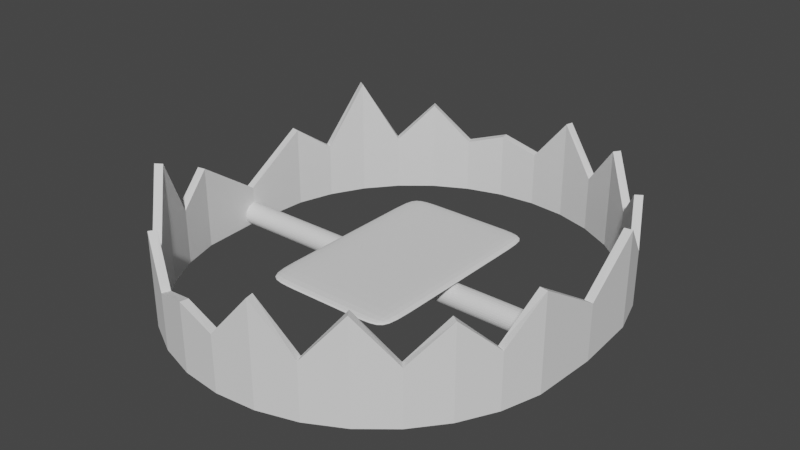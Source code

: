 # Source: trap.blend  (saved by Blender 3.5.10; exported with 4.5.12 LTS)
import bpy
from mathutils import Matrix  # noqa: F401  (used for matrix-valued properties, if any)

bpy.ops.wm.read_factory_settings(use_empty=True)
scene = bpy.context.scene
scene.name = 'Scene'

# ---- world
world_world = bpy.data.worlds.new('World'); scene.world = world_world
world_world.use_nodes = True; world_world.node_tree.nodes.clear()
_N = world_world.node_tree.nodes; _L = world_world.node_tree.links
n0 = _N.new('ShaderNodeOutputWorld'); n0.name = 'World Output'; n0.location = (300, 300)
n1 = _N.new('ShaderNodeBackground'); n1.name = 'Background'; n1.location = (10, 300)
n1.inputs[0].default_value = (0.05088, 0.05088, 0.05088, 1.0)
_L.new(n1.outputs[0], n0.inputs[0])
n0.is_active_output = True
world_world.color = (0.05088, 0.05088, 0.05088)
world_world.use_sun_shadow = False
world_world.sun_shadow_jitter_overblur = 0.0

# ---- meshes
me_cylinder = bpy.data.meshes.new('Cylinder')
me_cylinder.from_pydata([(0.0, 1.124, -0.03503), (0.0, 1.124, 0.2392), (0.1951, 1.105, -0.03503), (0.1951, 1.105, 0.4642), (0.3827, 1.048, -0.03503), (0.3827, 1.048, 0.2392), (0.5556, 0.9556, -0.03503), (0.5556, 0.9556, 0.4609), (0.7071, 0.8313, -0.03503), (0.7071, 0.8313, 0.2392), (0.8315, 0.6797, -0.03503), (0.8315, 0.6797, 0.4154), (0.9239, 0.5068, -0.03503), (0.9239, 0.5068, 0.2392), (0.9808, 0.3193, -0.03503), (0.9808, 0.3193, 0.4352), (1.0, 0.0, -0.03503), (1.0, 0.0, 0.2392), (-1.0, 0.0, -0.03503), (-1.0, 0.0, 0.1553), (-0.9808, 0.3193, -0.03503), (-0.9808, 0.3193, 0.3744), (-0.9239, 0.5068, -0.03503), (-0.9239, 0.5068, 0.2392), (-0.8315, 0.6797, -0.03503), (-0.8315, 0.6797, 0.559), (-0.7071, 0.8313, -0.03503), (-0.7071, 0.8313, 0.2392), (-0.5556, 0.9556, -0.03503), (-0.5556, 0.9556, 0.4277), (-0.3827, 1.048, -0.03503), (-0.3827, 1.048, 0.2392), (-0.1951, 1.105, -0.03503), (-0.1951, 1.105, 0.2975), (0.0, 1.124, 0.1021), (0.1951, 1.105, 0.1021), (0.3827, 1.048, 0.1021), (0.5556, 0.9556, 0.1021), (0.7071, 0.8313, 0.1021), (0.8315, 0.6797, 0.1021), (0.9239, 0.5068, 0.1021), (0.9808, 0.3193, 0.1021), (1.0, 0.0, 0.1021), (-1.0, 0.0, 0.1021), (-0.9808, 0.3193, 0.1021), (-0.9239, 0.5068, 0.1021), (-0.8315, 0.6797, 0.1021), (-0.7071, 0.8313, 0.1021), (-0.5556, 0.9556, 0.1021), (-0.3827, 1.048, 0.1021), (-0.1951, 1.105, 0.1021), (0.0, 1.084, -0.03503), (-0.0005195, 1.084, 0.2392), (0.1873, 1.066, -0.03503), (0.1873, 1.066, 0.4642), (0.3674, 1.011, -0.03503), (0.3674, 1.011, 0.2392), (0.5333, 0.9224, -0.03503), (0.5333, 0.9224, 0.4609), (0.6788, 0.803, -0.03503), (0.6789, 0.8029, 0.2392), (0.7982, 0.6575, -0.03503), (0.7982, 0.6575, 0.4154), (0.8869, 0.4915, -0.03503), (0.8869, 0.4916, 0.2392), (0.9414, 0.3122, -0.03503), (0.9413, 0.3128, 0.4352), (0.9601, -0.002403, -0.03503), (0.9601, -0.002403, 0.2392), (-0.9601, -0.002403, -0.03503), (-0.9601, -0.002403, 0.1553), (-0.9414, 0.3122, -0.03503), (-0.9414, 0.3122, 0.3744), (-0.8869, 0.4915, -0.03503), (-0.8871, 0.4912, 0.2392), (-0.7982, 0.6575, -0.03503), (-0.7982, 0.6575, 0.559), (-0.6788, 0.803, -0.03503), (-0.6787, 0.8031, 0.2392), (-0.5333, 0.9224, -0.03503), (-0.5333, 0.9224, 0.4277), (-0.3674, 1.011, -0.03503), (-0.367, 1.011, 0.2392), (-0.1873, 1.066, -0.03503), (-0.1873, 1.066, 0.2975), (-1.906e-10, 1.084, 0.1021), (0.1873, 1.066, 0.1021), (0.3674, 1.011, 0.1021), (0.5333, 0.9224, 0.1021), (0.6788, 0.803, 0.1021), (0.7982, 0.6575, 0.1021), (0.8869, 0.4915, 0.1021), (0.9414, 0.3122, 0.1021), (0.9601, -0.002403, 0.1021), (-0.9601, -0.002403, 0.1021), (-0.9414, 0.3122, 0.1021), (-0.8869, 0.4915, 0.1021), (-0.7982, 0.6575, 0.1021), (-0.6788, 0.803, 0.1021), (-0.5333, 0.9224, 0.1021), (-0.3674, 1.011, 0.1021), (-0.1873, 1.066, 0.1021), (0.0, -1.124, -0.03503), (0.0, -1.124, 0.2392), (0.1951, -1.105, -0.03503), (0.1951, -1.105, 0.4642), (0.3827, -1.048, -0.03503), (0.3827, -1.048, 0.2392), (0.5556, -0.9556, -0.03503), (0.5556, -0.9556, 0.4609), (0.7071, -0.8313, -0.03503), (0.7071, -0.8313, 0.2392), (0.8315, -0.6797, -0.03503), (0.8315, -0.6797, 0.4154), (0.9239, -0.5068, -0.03503), (0.9239, -0.5068, 0.2392), (0.9808, -0.3193, -0.03503), (0.9808, -0.3193, 0.4352), (-0.9808, -0.3193, -0.03503), (-0.9808, -0.3193, 0.3744), (-0.9239, -0.5068, -0.03503), (-0.9239, -0.5068, 0.2392), (-0.8315, -0.6797, -0.03503), (-0.8315, -0.6797, 0.559), (-0.7071, -0.8313, -0.03503), (-0.7071, -0.8313, 0.2392), (-0.5556, -0.9556, -0.03503), (-0.5556, -0.9556, 0.4277), (-0.3827, -1.048, -0.03503), (-0.3827, -1.048, 0.2392), (-0.1951, -1.105, -0.03503), (-0.1951, -1.105, 0.2975), (0.0, -1.124, 0.1021), (0.1951, -1.105, 0.1021), (0.3827, -1.048, 0.1021), (0.5556, -0.9556, 0.1021), (0.7071, -0.8313, 0.1021), (0.8315, -0.6797, 0.1021), (0.9239, -0.5068, 0.1021), (0.9808, -0.3193, 0.1021), (-0.9808, -0.3193, 0.1021), (-0.9239, -0.5068, 0.1021), (-0.8315, -0.6797, 0.1021), (-0.7071, -0.8313, 0.1021), (-0.5556, -0.9556, 0.1021), (-0.3827, -1.048, 0.1021), (-0.1951, -1.105, 0.1021), (0.0, -1.084, -0.03503), (-0.0005195, -1.084, 0.2392), (0.1873, -1.066, -0.03503), (0.1873, -1.066, 0.4642), (0.3674, -1.011, -0.03503), (0.3674, -1.011, 0.2392), (0.5333, -0.9224, -0.03503), (0.5333, -0.9224, 0.4609), (0.6788, -0.803, -0.03503), (0.6789, -0.8029, 0.2392), (0.7982, -0.6575, -0.03503), (0.7982, -0.6575, 0.4154), (0.8869, -0.4915, -0.03503), (0.8869, -0.4916, 0.2392), (0.9414, -0.3122, -0.03503), (0.9413, -0.3128, 0.4352), (0.9601, 0.002403, -0.03503), (0.9601, 0.002403, 0.2392), (-0.9601, 0.002403, -0.03503), (-0.9601, 0.002403, 0.1553), (-0.9414, -0.3122, -0.03503), (-0.9414, -0.3122, 0.3744), (-0.8869, -0.4915, -0.03503), (-0.8871, -0.4912, 0.2392), (-0.7982, -0.6575, -0.03503), (-0.7982, -0.6575, 0.559), (-0.6788, -0.803, -0.03503), (-0.6787, -0.8031, 0.2392), (-0.5333, -0.9224, -0.03503), (-0.5333, -0.9224, 0.4277), (-0.3674, -1.011, -0.03503), (-0.367, -1.011, 0.2392), (-0.1873, -1.066, -0.03503), (-0.1873, -1.066, 0.2975), (-1.906e-10, -1.084, 0.1021), (0.1873, -1.066, 0.1021), (0.3674, -1.011, 0.1021), (0.5333, -0.9224, 0.1021), (0.6788, -0.803, 0.1021), (0.7982, -0.6575, 0.1021), (0.8869, -0.4915, 0.1021), (0.9414, -0.3122, 0.1021), (0.9601, 0.002403, 0.1021), (-0.9601, 0.002403, 0.1021), (-0.9414, -0.3122, 0.1021), (-0.8869, -0.4915, 0.1021), (-0.7982, -0.6575, 0.1021), (-0.6788, -0.803, 0.1021), (-0.5333, -0.9224, 0.1021), (-0.3674, -1.011, 0.1021), (-0.1873, -1.066, 0.1021), (-0.997, 0.05041, 0.0201), (0.9969, 0.05124, 0.0201), (-0.997, 0.04934, 0.009204), (0.997, 0.05017, 0.009204), (-0.9972, 0.04617, -0.001272), (0.9972, 0.047, -0.001272), (-0.9975, 0.04103, -0.01093), (0.9975, 0.04186, -0.01093), (-0.9979, 0.03411, -0.01939), (0.9979, 0.03494, -0.01939), (-0.9985, 0.02568, -0.02634), (0.9984, 0.02651, -0.02634), (-0.999, 0.01606, -0.0315), (0.9929, 0.01652, -0.03503), (-0.9997, 0.005619, -0.03467), (0.9929, 0.006046, -0.03503), (-0.9997, -0.004426, -0.03503), (0.9929, -0.004849, -0.03503), (-0.9991, -0.01528, -0.03467), (0.9929, -0.01574, -0.03503), (-0.9985, -0.02572, -0.0315), (0.9929, -0.02622, -0.03503), (-0.9979, -0.03534, -0.02634), (0.9978, -0.03617, -0.02634), (-0.9974, -0.04377, -0.01939), (0.9973, -0.0446, -0.01939), (-0.9969, -0.05069, -0.01093), (0.9969, -0.05152, -0.01093), (-0.9966, -0.05584, -0.001272), (0.9966, -0.05666, -0.001272), (-0.9964, -0.059, 0.009204), (0.9964, -0.05983, 0.009204), (-0.9964, -0.06007, 0.0201), (0.9963, -0.0609, 0.0201), (-0.9964, -0.059, 0.03099), (0.9964, -0.05983, 0.03099), (-0.9966, -0.05584, 0.04147), (0.9966, -0.05666, 0.04147), (-0.9969, -0.05069, 0.05113), (0.9969, -0.05152, 0.05113), (-0.9974, -0.04377, 0.05959), (0.9973, -0.0446, 0.05959), (-0.9979, -0.03534, 0.06653), (0.9978, -0.03617, 0.06653), (-0.9985, -0.02572, 0.0717), (0.9984, -0.02655, 0.0717), (-0.9991, -0.01528, 0.07487), (0.999, -0.01611, 0.07487), (-0.9997, -0.004426, 0.07595), (0.9927, -0.0004409, 0.07595), (-0.9997, 0.005619, 0.07487), (0.9926, 0.0004452, 0.07487), (-0.999, 0.01606, 0.0717), (0.999, 0.01689, 0.0717), (-0.9985, 0.02568, 0.06653), (0.9984, 0.02651, 0.06653), (-0.9979, 0.03411, 0.05959), (0.9979, 0.03494, 0.05959), (-0.9975, 0.04103, 0.05113), (0.9975, 0.04186, 0.05113), (-0.9972, 0.04617, 0.04147), (0.9972, 0.047, 0.04147), (-0.997, 0.04934, 0.03099), (0.997, 0.05017, 0.03099), (-0.3004, -0.4764, 0.08944), (-0.3004, -0.4764, 0.1058), (-0.3004, 0.4918, 0.08944), (-0.3004, 0.4918, 0.1058), (0.3067, -0.4764, 0.08944), (0.3067, -0.4764, 0.1058), (0.3067, 0.4918, 0.08944), (0.3067, 0.4918, 0.1058), (-0.3143, 0.2867, 0.08671), (-0.3143, 0.2867, 0.1086), (0.3192, 0.2867, 0.08671), (0.3192, 0.2867, 0.1086), (-0.3143, -0.2476, 0.08671), (0.3192, -0.2476, 0.1086), (-0.3143, -0.2476, 0.1086), (0.3192, -0.2476, 0.08671), (0.1575, 0.504, 0.08671), (0.1575, 0.504, 0.1086), (0.1575, -0.492, 0.08671), (0.1575, -0.492, 0.1086), (0.1575, 0.2867, 0.114), (0.1575, 0.2867, 0.08125), (0.1575, -0.2476, 0.114), (0.1575, -0.2476, 0.08125), (-0.1416, 0.504, 0.08671), (-0.1416, -0.492, 0.1086), (-0.1416, 0.2867, 0.08125), (-0.1416, -0.2476, 0.08125), (-0.1416, 0.504, 0.1086), (-0.1416, -0.492, 0.08671), (-0.1416, 0.2867, 0.114), (-0.1416, -0.2476, 0.114), (-0.314, -0.3448, 0.08677), (-0.3119, -0.4127, 0.08718), (-0.3068, -0.4553, 0.08819), (-0.3065, -0.4832, 0.09277), (-0.3096, -0.4867, 0.09763), (-0.3065, -0.4832, 0.1025), (-0.314, 0.3778, 0.1085), (-0.3119, 0.4387, 0.1081), (-0.3068, 0.4748, 0.1071), (-0.3065, 0.4971, 0.1025), (-0.3096, 0.4998, 0.09763), (-0.3065, 0.4971, 0.09277), (-0.2022, 0.5037, 0.08677), (-0.2493, 0.5019, 0.08718), (-0.2823, 0.4974, 0.08819), (0.2156, 0.5037, 0.1085), (0.2598, 0.5019, 0.1081), (0.2902, 0.4974, 0.1071), (0.3121, 0.4971, 0.1025), (0.3149, 0.4998, 0.09763), (0.3121, 0.4971, 0.09277), (0.3189, 0.3778, 0.08677), (0.317, 0.4387, 0.08718), (0.3124, 0.4748, 0.08819), (0.3189, -0.3448, 0.1085), (0.317, -0.4127, 0.1081), (0.3124, -0.4553, 0.1071), (0.3121, -0.4832, 0.1025), (0.3149, -0.4867, 0.09763), (0.3121, -0.4832, 0.09277), (0.2156, -0.4917, 0.08677), (0.2598, -0.4893, 0.08718), (0.2902, -0.4836, 0.08819), (-0.2022, -0.4917, 0.1085), (-0.2493, -0.4893, 0.1081), (-0.2823, -0.4836, 0.1071), (-0.3068, 0.4748, 0.08819), (-0.3119, 0.4387, 0.08718), (-0.314, 0.3778, 0.08677), (-0.3143, -0.1207, 0.1086), (-0.3143, 0.02212, 0.1086), (-0.3143, 0.1637, 0.1086), (0.3192, -0.1207, 0.08671), (0.3192, 0.02212, 0.08671), (0.3192, 0.1637, 0.08671), (0.3124, 0.4748, 0.1071), (0.317, 0.4387, 0.1081), (0.3189, 0.3778, 0.1085), (0.2158, 0.2867, 0.1139), (0.2614, 0.2867, 0.1133), (0.2955, 0.2867, 0.1117), (-0.2024, 0.2867, 0.08134), (-0.2511, 0.2867, 0.08193), (-0.2882, 0.2867, 0.08356), (0.3332, 0.2867, 0.1036), (0.3379, 0.2867, 0.09763), (0.3332, 0.2867, 0.09166), (-0.3299, 0.2867, 0.1036), (-0.3351, 0.2867, 0.09763), (-0.3299, 0.2867, 0.09166), (-0.3143, 0.1637, 0.08671), (-0.3143, 0.02212, 0.08671), (-0.3143, -0.1207, 0.08671), (0.3192, 0.1637, 0.1086), (0.3192, 0.02212, 0.1086), (0.3192, -0.1207, 0.1086), (-0.3068, -0.4553, 0.1071), (-0.3119, -0.4127, 0.1081), (-0.314, -0.3448, 0.1085), (0.3124, -0.4553, 0.08819), (0.317, -0.4127, 0.08718), (0.3189, -0.3448, 0.08677), (-0.3299, -0.2476, 0.1036), (-0.3351, -0.2476, 0.09763), (-0.3299, -0.2476, 0.09166), (0.2158, -0.2476, 0.1139), (0.2614, -0.2476, 0.1133), (0.2955, -0.2476, 0.1117), (-0.2024, -0.2476, 0.08134), (-0.2511, -0.2476, 0.08193), (-0.2882, -0.2476, 0.08356), (0.3332, -0.2476, 0.1036), (0.3379, -0.2476, 0.09763), (0.3332, -0.2476, 0.09166), (0.2902, 0.4974, 0.08819), (0.2598, 0.5019, 0.08718), (0.2156, 0.5037, 0.08677), (-0.06938, 0.504, 0.1086), (0.008964, 0.504, 0.1086), (0.0868, 0.504, 0.1086), (-0.06938, -0.492, 0.08671), (0.008964, -0.492, 0.08671), (0.0868, -0.492, 0.08671), (0.2902, -0.4836, 0.1071), (0.2598, -0.4893, 0.1081), (0.2156, -0.4917, 0.1085), (-0.06938, 0.2867, 0.114), (0.008964, 0.2867, 0.114), (0.0868, 0.2867, 0.114), (0.2955, 0.2867, 0.08356), (0.2614, 0.2867, 0.08193), (0.2158, 0.2867, 0.08134), (-0.06938, -0.2476, 0.114), (0.008964, -0.2476, 0.114), (0.0868, -0.2476, 0.114), (0.2955, -0.2476, 0.08356), (0.2614, -0.2476, 0.08193), (0.2158, -0.2476, 0.08134), (0.1575, 0.1637, 0.08125), (0.1575, 0.02212, 0.08125), (0.1575, -0.1207, 0.08125), (0.1575, 0.1637, 0.114), (0.1575, 0.02212, 0.114), (0.1575, -0.1207, 0.114), (0.1575, 0.48, 0.08356), (0.1575, 0.4402, 0.08193), (0.1575, 0.378, 0.08134), (0.1575, 0.48, 0.1117), (0.1575, 0.4402, 0.1133), (0.1575, 0.378, 0.1139), (0.1575, -0.3451, 0.1139), (0.1575, -0.4147, 0.1133), (0.1575, -0.4619, 0.1117), (0.1575, -0.3451, 0.08134), (0.1575, -0.4147, 0.08193), (0.1575, -0.4619, 0.08356), (0.1575, -0.5095, 0.1036), (0.1575, -0.5154, 0.09763), (0.1575, -0.5095, 0.09166), (0.1575, 0.5177, 0.1036), (0.1575, 0.5222, 0.09763), (0.1575, 0.5177, 0.09166), (0.0868, 0.504, 0.08671), (0.008964, 0.504, 0.08671), (-0.06938, 0.504, 0.08671), (0.0868, -0.492, 0.1086), (0.008964, -0.492, 0.1086), (-0.06938, -0.492, 0.1086), (0.0868, 0.2867, 0.08125), (0.008964, 0.2867, 0.08125), (-0.06938, 0.2867, 0.08125), (0.0868, -0.2476, 0.08125), (0.008964, -0.2476, 0.08125), (-0.06938, -0.2476, 0.08125), (-0.2823, 0.4974, 0.1071), (-0.2493, 0.5019, 0.1081), (-0.2022, 0.5037, 0.1085), (-0.2823, -0.4836, 0.08819), (-0.2493, -0.4893, 0.08718), (-0.2022, -0.4917, 0.08677), (-0.2882, 0.2867, 0.1117), (-0.2511, 0.2867, 0.1133), (-0.2024, 0.2867, 0.1139), (-0.2882, -0.2476, 0.1117), (-0.2511, -0.2476, 0.1133), (-0.2024, -0.2476, 0.1139), (-0.1416, 0.5177, 0.1036), (-0.1416, 0.5222, 0.09763), (-0.1416, 0.5177, 0.09166), (-0.1416, -0.3451, 0.08134), (-0.1416, -0.4147, 0.08193), (-0.1416, -0.4619, 0.08356), (-0.1416, 0.48, 0.08356), (-0.1416, 0.4402, 0.08193), (-0.1416, 0.378, 0.08134), (-0.1416, 0.1637, 0.08125), (-0.1416, 0.02212, 0.08125), (-0.1416, -0.1207, 0.08125), (-0.1416, 0.1637, 0.114), (-0.1416, 0.02212, 0.114), (-0.1416, -0.1207, 0.114), (-0.1416, 0.48, 0.1117), (-0.1416, 0.4402, 0.1133), (-0.1416, 0.378, 0.1139), (-0.1416, -0.3451, 0.1139), (-0.1416, -0.4147, 0.1133), (-0.1416, -0.4619, 0.1117), (-0.1416, -0.5095, 0.1036), (-0.1416, -0.5154, 0.09763), (-0.1416, -0.5095, 0.09166), (-0.3296, 0.3779, 0.09169), (-0.3347, 0.3779, 0.09763), (-0.3296, 0.3779, 0.1036), (-0.3269, 0.4391, 0.09192), (-0.3319, 0.4394, 0.09763), (-0.3269, 0.4391, 0.1034), (-0.3199, 0.4763, 0.09242), (-0.3243, 0.4776, 0.09763), (-0.3199, 0.4763, 0.1028), (0.2156, 0.5173, 0.09169), (0.2157, 0.5219, 0.09763), (0.2156, 0.5173, 0.1036), (0.2602, 0.515, 0.09192), (0.2606, 0.5194, 0.09763), (0.2602, 0.515, 0.1034), (0.2917, 0.5088, 0.09242), (0.2931, 0.5127, 0.09763), (0.2917, 0.5088, 0.1028), (0.3329, -0.3449, 0.09169), (0.3376, -0.3449, 0.09763), (0.3329, -0.3449, 0.1036), (0.3305, -0.4132, 0.09192), (0.335, -0.4137, 0.09763), (0.3305, -0.4132, 0.1034), (0.3242, -0.4572, 0.09242), (0.3282, -0.4588, 0.09763), (0.3242, -0.4572, 0.1028), (-0.2023, -0.5091, 0.09169), (-0.2023, -0.5149, 0.09763), (-0.2023, -0.5091, 0.1036), (-0.2497, -0.5062, 0.09192), (-0.2502, -0.5118, 0.09763), (-0.2497, -0.5062, 0.1034), (-0.284, -0.4983, 0.09242), (-0.2855, -0.5032, 0.09763), (-0.284, -0.4983, 0.1028), (0.2158, -0.345, 0.08142), (0.2614, -0.345, 0.08202), (0.2954, -0.3449, 0.08363), (0.2157, -0.4146, 0.08202), (0.261, -0.4142, 0.08259), (0.2943, -0.4132, 0.08415), (0.2156, -0.4617, 0.08363), (0.2603, -0.4603, 0.08415), (0.2919, -0.4574, 0.08554), (-0.2024, -0.345, 0.1138), (-0.251, -0.345, 0.1133), (-0.288, -0.3449, 0.1116), (-0.2024, -0.4146, 0.1133), (-0.2506, -0.4142, 0.1127), (-0.2868, -0.4132, 0.1111), (-0.2023, -0.4617, 0.1116), (-0.2498, -0.4603, 0.1111), (-0.2842, -0.4574, 0.1097), (-0.2023, 0.4798, 0.1116), (-0.2498, 0.4788, 0.1111), (-0.2842, 0.4765, 0.1097), (-0.2024, 0.4402, 0.1133), (-0.2506, 0.4398, 0.1127), (-0.2868, 0.4391, 0.1111), (-0.2024, 0.378, 0.1138), (-0.251, 0.378, 0.1133), (-0.288, 0.3779, 0.1116), (0.2156, 0.4798, 0.08363), (0.2603, 0.4788, 0.08415), (0.2919, 0.4765, 0.08554), (0.2157, 0.4402, 0.08202), (0.261, 0.4398, 0.08259), (0.2943, 0.4391, 0.08415), (0.2158, 0.378, 0.08142), (0.2614, 0.378, 0.08202), (0.2954, 0.3779, 0.08363), (0.3242, 0.4763, 0.09242), (0.3282, 0.4776, 0.09763), (0.3242, 0.4763, 0.1028), (0.3305, 0.4391, 0.09192), (0.335, 0.4394, 0.09763), (0.3305, 0.4391, 0.1034), (0.3329, 0.3779, 0.09169), (0.3376, 0.3779, 0.09763), (0.3329, 0.3779, 0.1036), (-0.3299, -0.1207, 0.09166), (-0.3351, -0.1207, 0.09763), (-0.3299, -0.1207, 0.1036), (-0.3299, 0.02212, 0.09166), (-0.3351, 0.02212, 0.09763), (-0.3299, 0.02212, 0.1036), (-0.3299, 0.1637, 0.09166), (-0.3351, 0.1637, 0.09763), (-0.3299, 0.1637, 0.1036), (-0.3199, -0.4572, 0.09242), (-0.3243, -0.4588, 0.09763), (-0.3199, -0.4572, 0.1028), (-0.3269, -0.4132, 0.09192), (-0.3319, -0.4137, 0.09763), (-0.3269, -0.4132, 0.1034), (-0.3296, -0.3449, 0.09169), (-0.3347, -0.3449, 0.09763), (-0.3296, -0.3449, 0.1036), (-0.2024, 0.1637, 0.1139), (-0.2511, 0.1637, 0.1133), (-0.2882, 0.1637, 0.1117), (-0.2024, 0.02212, 0.1139), (-0.2511, 0.02212, 0.1133), (-0.2882, 0.02212, 0.1117), (-0.2024, -0.1207, 0.1139), (-0.2511, -0.1207, 0.1133), (-0.2882, -0.1207, 0.1117), (0.2158, 0.1637, 0.08134), (0.2614, 0.1637, 0.08193), (0.2955, 0.1637, 0.08356), (0.2158, 0.02212, 0.08134), (0.2614, 0.02212, 0.08193), (0.2955, 0.02212, 0.08356), (0.2158, -0.1207, 0.08134), (0.2614, -0.1207, 0.08193), (0.2955, -0.1207, 0.08356), (0.3332, 0.1637, 0.09166), (0.3379, 0.1637, 0.09763), (0.3332, 0.1637, 0.1036), (0.3332, 0.02212, 0.09166), (0.3379, 0.02212, 0.09763), (0.3332, 0.02212, 0.1036), (0.3332, -0.1207, 0.09166), (0.3379, -0.1207, 0.09763), (0.3332, -0.1207, 0.1036), (-0.06938, 0.1637, 0.08125), (0.008964, 0.1637, 0.08125), (0.0868, 0.1637, 0.08125), (-0.06938, 0.02212, 0.08125), (0.008964, 0.02212, 0.08125), (0.0868, 0.02212, 0.08125), (-0.06938, -0.1207, 0.08125), (0.008964, -0.1207, 0.08125), (0.0868, -0.1207, 0.08125), (0.2955, 0.1637, 0.1117), (0.2614, 0.1637, 0.1133), (0.2158, 0.1637, 0.1139), (0.2955, 0.02212, 0.1117), (0.2614, 0.02212, 0.1133), (0.2158, 0.02212, 0.1139), (0.2955, -0.1207, 0.1117), (0.2614, -0.1207, 0.1133), (0.2158, -0.1207, 0.1139), (-0.06938, 0.48, 0.08356), (0.008964, 0.48, 0.08356), (0.0868, 0.48, 0.08356), (-0.06938, 0.4402, 0.08193), (0.008964, 0.4402, 0.08193), (0.0868, 0.4402, 0.08193), (-0.06938, 0.378, 0.08134), (0.008964, 0.378, 0.08134), (0.0868, 0.378, 0.08134), (0.2919, 0.4765, 0.1097), (0.2603, 0.4788, 0.1111), (0.2156, 0.4798, 0.1116), (0.2943, 0.4391, 0.1111), (0.261, 0.4398, 0.1127), (0.2157, 0.4402, 0.1133), (0.2954, 0.3779, 0.1116), (0.2614, 0.378, 0.1133), (0.2158, 0.378, 0.1138), (0.2954, -0.3449, 0.1116), (0.2614, -0.345, 0.1133), (0.2158, -0.345, 0.1138), (0.2943, -0.4132, 0.1111), (0.261, -0.4142, 0.1127), (0.2157, -0.4146, 0.1133), (0.2919, -0.4574, 0.1097), (0.2603, -0.4603, 0.1111), (0.2156, -0.4617, 0.1116), (-0.06938, -0.3451, 0.08134), (0.008964, -0.3451, 0.08134), (0.0868, -0.3451, 0.08134), (-0.06938, -0.4147, 0.08193), (0.008964, -0.4147, 0.08193), (0.0868, -0.4147, 0.08193), (-0.06938, -0.4619, 0.08356), (0.008964, -0.4619, 0.08356), (0.0868, -0.4619, 0.08356), (0.2917, -0.4983, 0.09242), (0.2931, -0.5032, 0.09763), (0.2917, -0.4983, 0.1028), (0.2602, -0.5062, 0.09192), (0.2606, -0.5118, 0.09763), (0.2602, -0.5062, 0.1034), (0.2156, -0.5091, 0.09169), (0.2157, -0.5149, 0.09763), (0.2156, -0.5091, 0.1036), (-0.06938, 0.5177, 0.09166), (-0.06938, 0.5222, 0.09763), (-0.06938, 0.5177, 0.1036), (0.008964, 0.5177, 0.09166), (0.008964, 0.5222, 0.09763), (0.008964, 0.5177, 0.1036), (0.0868, 0.5177, 0.09166), (0.0868, 0.5222, 0.09763), (0.0868, 0.5177, 0.1036), (-0.284, 0.5088, 0.09242), (-0.2855, 0.5127, 0.09763), (-0.284, 0.5088, 0.1028), (-0.2497, 0.515, 0.09192), (-0.2502, 0.5194, 0.09763), (-0.2497, 0.515, 0.1034), (-0.2023, 0.5173, 0.09169), (-0.2023, 0.5219, 0.09763), (-0.2023, 0.5173, 0.1036), (-0.288, -0.3449, 0.08363), (-0.251, -0.345, 0.08202), (-0.2024, -0.345, 0.08142), (-0.2868, -0.4132, 0.08415), (-0.2506, -0.4142, 0.08259), (-0.2024, -0.4146, 0.08202), (-0.2842, -0.4574, 0.08554), (-0.2498, -0.4603, 0.08415), (-0.2023, -0.4617, 0.08363), (-0.2842, 0.4765, 0.08554), (-0.2498, 0.4788, 0.08415), (-0.2023, 0.4798, 0.08363), (-0.2868, 0.4391, 0.08415), (-0.2506, 0.4398, 0.08259), (-0.2024, 0.4402, 0.08202), (-0.288, 0.3779, 0.08363), (-0.251, 0.378, 0.08202), (-0.2024, 0.378, 0.08142), (-0.2882, 0.1637, 0.08356), (-0.2511, 0.1637, 0.08193), (-0.2024, 0.1637, 0.08134), (-0.2882, 0.02212, 0.08356), (-0.2511, 0.02212, 0.08193), (-0.2024, 0.02212, 0.08134), (-0.2882, -0.1207, 0.08356), (-0.2511, -0.1207, 0.08193), (-0.2024, -0.1207, 0.08134), (0.0868, 0.1637, 0.114), (0.008964, 0.1637, 0.114), (-0.06938, 0.1637, 0.114), (0.0868, 0.02212, 0.114), (0.008964, 0.02212, 0.114), (-0.06938, 0.02212, 0.114), (0.0868, -0.1207, 0.114), (0.008964, -0.1207, 0.114), (-0.06938, -0.1207, 0.114), (0.0868, 0.48, 0.1117), (0.008964, 0.48, 0.1117), (-0.06938, 0.48, 0.1117), (0.0868, 0.4402, 0.1133), (0.008964, 0.4402, 0.1133), (-0.06938, 0.4402, 0.1133), (0.0868, 0.378, 0.1139), (0.008964, 0.378, 0.1139), (-0.06938, 0.378, 0.1139), (0.0868, -0.3451, 0.1139), (0.008964, -0.3451, 0.1139), (-0.06938, -0.3451, 0.1139), (0.0868, -0.4147, 0.1133), (0.008964, -0.4147, 0.1133), (-0.06938, -0.4147, 0.1133), (0.0868, -0.4619, 0.1117), (0.008964, -0.4619, 0.1117), (-0.06938, -0.4619, 0.1117), (0.0868, -0.5095, 0.09166), (0.0868, -0.5154, 0.09763), (0.0868, -0.5095, 0.1036), (0.008964, -0.5095, 0.09166), (0.008964, -0.5154, 0.09763), (0.008964, -0.5095, 0.1036), (-0.06938, -0.5095, 0.09166), (-0.06938, -0.5154, 0.09763), (-0.06938, -0.5095, 0.1036)], [], [(34, 1, 3, 35), (35, 3, 5, 36), (36, 5, 7, 37), (37, 7, 9, 38), (38, 9, 11, 39), (39, 11, 13, 40), (40, 13, 15, 41), (41, 15, 17, 42), (43, 19, 21, 44), (44, 21, 23, 45), (45, 23, 25, 46), (46, 25, 27, 47), (47, 27, 29, 48), (48, 29, 31, 49), (49, 31, 33, 50), (50, 33, 1, 34), (32, 50, 34, 0), (30, 49, 50, 32), (28, 48, 49, 30), (26, 47, 48, 28), (24, 46, 47, 26), (22, 45, 46, 24), (20, 44, 45, 22), (18, 43, 44, 20), (14, 41, 42, 16), (12, 40, 41, 14), (10, 39, 40, 12), (8, 38, 39, 10), (6, 37, 38, 8), (4, 36, 37, 6), (2, 35, 36, 4), (0, 34, 35, 2), (85, 86, 54, 52), (86, 87, 56, 54), (87, 88, 58, 56), (88, 89, 60, 58), (89, 90, 62, 60), (90, 91, 64, 62), (91, 92, 66, 64), (92, 93, 68, 66), (94, 95, 72, 70), (95, 96, 74, 72), (96, 97, 76, 74), (97, 98, 78, 76), (98, 99, 80, 78), (99, 100, 82, 80), (100, 101, 84, 82), (101, 85, 52, 84), (83, 51, 85, 101), (81, 83, 101, 100), (79, 81, 100, 99), (77, 79, 99, 98), (75, 77, 98, 97), (73, 75, 97, 96), (71, 73, 96, 95), (69, 71, 95, 94), (65, 67, 93, 92), (63, 65, 92, 91), (61, 63, 91, 90), (59, 61, 90, 89), (57, 59, 89, 88), (55, 57, 88, 87), (53, 55, 87, 86), (51, 53, 86, 85), (0, 2, 53, 51), (3, 1, 52, 54), (2, 4, 55, 53), (5, 3, 54, 56), (4, 6, 57, 55), (7, 5, 56, 58), (6, 8, 59, 57), (9, 7, 58, 60), (8, 10, 61, 59), (11, 9, 60, 62), (10, 12, 63, 61), (13, 11, 62, 64), (12, 14, 65, 63), (15, 13, 64, 66), (14, 16, 67, 65), (17, 15, 66, 68), (16, 42, 93, 67), (43, 18, 69, 94), (18, 20, 71, 69), (21, 19, 70, 72), (20, 22, 73, 71), (23, 21, 72, 74), (22, 24, 75, 73), (25, 23, 74, 76), (24, 26, 77, 75), (27, 25, 76, 78), (26, 28, 79, 77), (29, 27, 78, 80), (28, 30, 81, 79), (31, 29, 80, 82), (30, 32, 83, 81), (33, 31, 82, 84), (32, 0, 51, 83), (1, 33, 84, 52), (42, 17, 68, 93), (19, 43, 94, 70), (132, 133, 105, 103), (133, 134, 107, 105), (134, 135, 109, 107), (135, 136, 111, 109), (136, 137, 113, 111), (137, 138, 115, 113), (138, 139, 117, 115), (139, 42, 17, 117), (43, 140, 119, 19), (140, 141, 121, 119), (141, 142, 123, 121), (142, 143, 125, 123), (143, 144, 127, 125), (144, 145, 129, 127), (145, 146, 131, 129), (146, 132, 103, 131), (130, 102, 132, 146), (128, 130, 146, 145), (126, 128, 145, 144), (124, 126, 144, 143), (122, 124, 143, 142), (120, 122, 142, 141), (118, 120, 141, 140), (18, 118, 140, 43), (116, 16, 42, 139), (114, 116, 139, 138), (112, 114, 138, 137), (110, 112, 137, 136), (108, 110, 136, 135), (106, 108, 135, 134), (104, 106, 134, 133), (102, 104, 133, 132), (181, 148, 150, 182), (182, 150, 152, 183), (183, 152, 154, 184), (184, 154, 156, 185), (185, 156, 158, 186), (186, 158, 160, 187), (187, 160, 162, 188), (188, 162, 164, 189), (190, 166, 168, 191), (191, 168, 170, 192), (192, 170, 172, 193), (193, 172, 174, 194), (194, 174, 176, 195), (195, 176, 178, 196), (196, 178, 180, 197), (197, 180, 148, 181), (179, 197, 181, 147), (177, 196, 197, 179), (175, 195, 196, 177), (173, 194, 195, 175), (171, 193, 194, 173), (169, 192, 193, 171), (167, 191, 192, 169), (165, 190, 191, 167), (161, 188, 189, 163), (159, 187, 188, 161), (157, 186, 187, 159), (155, 185, 186, 157), (153, 184, 185, 155), (151, 183, 184, 153), (149, 182, 183, 151), (147, 181, 182, 149), (102, 147, 149, 104), (105, 150, 148, 103), (104, 149, 151, 106), (107, 152, 150, 105), (106, 151, 153, 108), (109, 154, 152, 107), (108, 153, 155, 110), (111, 156, 154, 109), (110, 155, 157, 112), (113, 158, 156, 111), (112, 157, 159, 114), (115, 160, 158, 113), (114, 159, 161, 116), (117, 162, 160, 115), (116, 161, 163, 16), (17, 164, 162, 117), (16, 163, 189, 42), (43, 190, 165, 18), (18, 165, 167, 118), (119, 168, 166, 19), (118, 167, 169, 120), (121, 170, 168, 119), (120, 169, 171, 122), (123, 172, 170, 121), (122, 171, 173, 124), (125, 174, 172, 123), (124, 173, 175, 126), (127, 176, 174, 125), (126, 175, 177, 128), (129, 178, 176, 127), (128, 177, 179, 130), (131, 180, 178, 129), (130, 179, 147, 102), (103, 148, 180, 131), (42, 189, 164, 17), (19, 166, 190, 43), (198, 199, 201, 200), (200, 201, 203, 202), (202, 203, 205, 204), (204, 205, 207, 206), (206, 207, 209, 208), (208, 209, 211, 210), (210, 211, 213, 212), (212, 213, 215, 214), (214, 215, 217, 216), (216, 217, 219, 218), (218, 219, 221, 220), (220, 221, 223, 222), (222, 223, 225, 224), (224, 225, 227, 226), (226, 227, 229, 228), (228, 229, 231, 230), (230, 231, 233, 232), (232, 233, 235, 234), (234, 235, 237, 236), (236, 237, 239, 238), (238, 239, 241, 240), (240, 241, 243, 242), (242, 243, 245, 244), (244, 245, 247, 246), (246, 247, 249, 248), (248, 249, 251, 250), (250, 251, 253, 252), (252, 253, 255, 254), (254, 255, 257, 256), (256, 257, 259, 258), (201, 199, 261, 259, 257, 255, 253, 251, 249, 247, 245, 243, 241, 239, 237, 235, 233, 231, 229, 227, 225, 223, 221, 219, 217, 215, 213, 211, 209, 207, 205, 203), (258, 259, 261, 260), (260, 261, 199, 198), (198, 200, 202, 204, 206, 208, 210, 212, 214, 216, 218, 220, 222, 224, 226, 228, 230, 232, 234, 236, 238, 240, 242, 244, 246, 248, 250, 252, 254, 256, 258, 260), (474, 475, 478, 477), (475, 476, 479, 478), (477, 478, 481, 480), (478, 479, 482, 481), (270, 353, 474, 332), (353, 352, 475, 474), (352, 351, 476, 475), (351, 271, 300, 476), (476, 300, 301, 479), (479, 301, 302, 482), (482, 302, 265, 303), (481, 482, 303, 304), (480, 481, 304, 305), (330, 480, 305, 264), (331, 477, 480, 330), (332, 474, 477, 331), (483, 484, 487, 486), (484, 485, 488, 487), (486, 487, 490, 489), (487, 488, 491, 490), (278, 425, 483, 380), (425, 424, 484, 483), (424, 423, 485, 484), (423, 279, 309, 485), (485, 309, 310, 488), (488, 310, 311, 491), (491, 311, 269, 312), (490, 491, 312, 313), (489, 490, 313, 314), (378, 489, 314, 268), (379, 486, 489, 378), (380, 483, 486, 379), (492, 493, 496, 495), (493, 494, 497, 496), (495, 496, 499, 498), (496, 497, 500, 499), (277, 377, 492, 365), (377, 376, 493, 492), (376, 375, 494, 493), (375, 275, 318, 494), (494, 318, 319, 497), (497, 319, 320, 500), (500, 320, 267, 321), (499, 500, 321, 322), (498, 499, 322, 323), (363, 498, 323, 266), (364, 495, 498, 363), (365, 492, 495, 364), (501, 502, 505, 504), (502, 503, 506, 505), (504, 505, 508, 507), (505, 506, 509, 508), (291, 473, 501, 443), (473, 472, 502, 501), (472, 471, 503, 502), (471, 287, 327, 503), (503, 327, 328, 506), (506, 328, 329, 509), (509, 329, 263, 299), (508, 509, 299, 298), (507, 508, 298, 297), (441, 507, 297, 262), (442, 504, 507, 441), (443, 501, 504, 442), (510, 511, 514, 513), (511, 512, 515, 514), (513, 514, 517, 516), (514, 515, 518, 517), (285, 401, 510, 417), (401, 400, 511, 510), (400, 399, 512, 511), (399, 277, 365, 512), (512, 365, 364, 515), (515, 364, 363, 518), (518, 363, 266, 326), (517, 518, 326, 325), (516, 517, 325, 324), (419, 516, 324, 280), (418, 513, 516, 419), (417, 510, 513, 418), (519, 520, 523, 522), (520, 521, 524, 523), (522, 523, 526, 525), (523, 524, 527, 526), (293, 449, 519, 468), (449, 448, 520, 519), (448, 447, 521, 520), (447, 276, 362, 521), (521, 362, 361, 524), (524, 361, 360, 527), (527, 360, 263, 329), (526, 527, 329, 328), (525, 526, 328, 327), (470, 525, 327, 287), (469, 522, 525, 470), (468, 519, 522, 469), (528, 529, 532, 531), (529, 530, 533, 532), (531, 532, 535, 534), (532, 533, 536, 535), (290, 440, 528, 465), (440, 439, 529, 528), (439, 438, 530, 529), (438, 265, 302, 530), (530, 302, 301, 533), (533, 301, 300, 536), (536, 300, 271, 444), (535, 536, 444, 445), (534, 535, 445, 446), (467, 534, 446, 292), (466, 531, 534, 467), (465, 528, 531, 466), (537, 538, 541, 540), (538, 539, 542, 541), (540, 541, 544, 543), (541, 542, 545, 544), (278, 380, 537, 408), (380, 379, 538, 537), (379, 378, 539, 538), (378, 268, 317, 539), (539, 317, 316, 542), (542, 316, 315, 545), (545, 315, 272, 393), (544, 545, 393, 394), (543, 544, 394, 395), (410, 543, 395, 283), (409, 540, 543, 410), (408, 537, 540, 409), (546, 547, 550, 549), (547, 548, 551, 550), (549, 550, 553, 552), (550, 551, 554, 553), (268, 314, 546, 317), (314, 313, 547, 546), (313, 312, 548, 547), (312, 269, 339, 548), (548, 339, 340, 551), (551, 340, 341, 554), (554, 341, 273, 348), (553, 554, 348, 349), (552, 553, 349, 350), (315, 552, 350, 272), (316, 549, 552, 315), (317, 546, 549, 316), (555, 556, 559, 558), (556, 557, 560, 559), (558, 559, 562, 561), (559, 560, 563, 562), (274, 368, 555, 356), (368, 367, 556, 555), (367, 366, 557, 556), (366, 276, 333, 557), (557, 333, 334, 560), (560, 334, 335, 563), (563, 335, 271, 351), (562, 563, 351, 352), (561, 562, 352, 353), (354, 561, 353, 270), (355, 558, 561, 354), (356, 555, 558, 355), (564, 565, 568, 567), (565, 566, 569, 568), (567, 568, 571, 570), (568, 569, 572, 571), (262, 297, 564, 296), (297, 298, 565, 564), (298, 299, 566, 565), (299, 263, 360, 566), (566, 360, 361, 569), (569, 361, 362, 572), (572, 362, 276, 366), (571, 572, 366, 367), (570, 571, 367, 368), (294, 570, 368, 274), (295, 567, 570, 294), (296, 564, 567, 295), (573, 574, 577, 576), (574, 575, 578, 577), (576, 577, 580, 579), (577, 578, 581, 580), (292, 446, 573, 462), (446, 445, 574, 573), (445, 444, 575, 574), (444, 271, 335, 575), (575, 335, 334, 578), (578, 334, 333, 581), (581, 333, 276, 447), (580, 581, 447, 448), (579, 580, 448, 449), (464, 579, 449, 293), (463, 576, 579, 464), (462, 573, 576, 463), (582, 583, 586, 585), (583, 584, 587, 586), (585, 586, 589, 588), (586, 587, 590, 589), (283, 395, 582, 402), (395, 394, 583, 582), (394, 393, 584, 583), (393, 272, 338, 584), (584, 338, 337, 587), (587, 337, 336, 590), (590, 336, 277, 399), (589, 590, 399, 400), (588, 589, 400, 401), (404, 588, 401, 285), (403, 585, 588, 404), (402, 582, 585, 403), (591, 592, 595, 594), (592, 593, 596, 595), (594, 595, 598, 597), (595, 596, 599, 598), (272, 350, 591, 338), (350, 349, 592, 591), (349, 348, 593, 592), (348, 273, 357, 593), (593, 357, 358, 596), (596, 358, 359, 599), (599, 359, 275, 375), (598, 599, 375, 376), (597, 598, 376, 377), (336, 597, 377, 277), (337, 594, 597, 336), (338, 591, 594, 337), (600, 601, 604, 603), (601, 602, 605, 604), (603, 604, 607, 606), (604, 605, 608, 607), (288, 434, 600, 459), (434, 433, 601, 600), (433, 432, 602, 601), (432, 283, 402, 602), (602, 402, 403, 605), (605, 403, 404, 608), (608, 404, 285, 435), (607, 608, 435, 436), (606, 607, 436, 437), (461, 606, 437, 289), (460, 603, 606, 461), (459, 600, 603, 460), (609, 610, 613, 612), (610, 611, 614, 613), (612, 613, 616, 615), (613, 614, 617, 616), (273, 344, 609, 357), (344, 343, 610, 609), (343, 342, 611, 610), (342, 282, 405, 611), (611, 405, 406, 614), (614, 406, 407, 617), (617, 407, 284, 369), (616, 617, 369, 370), (615, 616, 370, 371), (359, 615, 371, 275), (358, 612, 615, 359), (357, 609, 612, 358), (618, 619, 622, 621), (619, 620, 623, 622), (621, 622, 625, 624), (622, 623, 626, 625), (286, 428, 618, 456), (428, 427, 619, 618), (427, 426, 620, 619), (426, 278, 408, 620), (620, 408, 409, 623), (623, 409, 410, 626), (626, 410, 283, 432), (625, 626, 432, 433), (624, 625, 433, 434), (458, 624, 434, 288), (457, 621, 624, 458), (456, 618, 621, 457), (627, 628, 631, 630), (628, 629, 632, 631), (630, 631, 634, 633), (631, 632, 635, 634), (269, 311, 627, 339), (311, 310, 628, 627), (310, 309, 629, 628), (309, 279, 411, 629), (629, 411, 412, 632), (632, 412, 413, 635), (635, 413, 282, 342), (634, 635, 342, 343), (633, 634, 343, 344), (341, 633, 344, 273), (340, 630, 633, 341), (339, 627, 630, 340), (636, 637, 640, 639), (637, 638, 641, 640), (639, 640, 643, 642), (640, 641, 644, 643), (275, 371, 636, 318), (371, 370, 637, 636), (370, 369, 638, 637), (369, 284, 414, 638), (638, 414, 415, 641), (641, 415, 416, 644), (644, 416, 281, 389), (643, 644, 389, 388), (642, 643, 388, 387), (320, 642, 387, 267), (319, 639, 642, 320), (318, 636, 639, 319), (645, 646, 649, 648), (646, 647, 650, 649), (648, 649, 652, 651), (649, 650, 653, 652), (289, 437, 645, 453), (437, 436, 646, 645), (436, 435, 647, 646), (435, 285, 417, 647), (647, 417, 418, 650), (650, 418, 419, 653), (653, 419, 280, 386), (652, 653, 386, 385), (651, 652, 385, 384), (455, 651, 384, 291), (454, 648, 651, 455), (453, 645, 648, 454), (654, 655, 658, 657), (655, 656, 659, 658), (657, 658, 661, 660), (658, 659, 662, 661), (266, 323, 654, 326), (323, 322, 655, 654), (322, 321, 656, 655), (321, 267, 387, 656), (656, 387, 388, 659), (659, 388, 389, 662), (662, 389, 281, 420), (661, 662, 420, 421), (660, 661, 421, 422), (324, 660, 422, 280), (325, 657, 660, 324), (326, 654, 657, 325), (663, 664, 667, 666), (664, 665, 668, 667), (666, 667, 670, 669), (667, 668, 671, 670), (286, 452, 663, 428), (452, 451, 664, 663), (451, 450, 665, 664), (450, 290, 381, 665), (665, 381, 382, 668), (668, 382, 383, 671), (671, 383, 279, 423), (670, 671, 423, 424), (669, 670, 424, 425), (426, 669, 425, 278), (427, 666, 669, 426), (428, 663, 666, 427), (672, 673, 676, 675), (673, 674, 677, 676), (675, 676, 679, 678), (676, 677, 680, 679), (264, 305, 672, 308), (305, 304, 673, 672), (304, 303, 674, 673), (303, 265, 438, 674), (674, 438, 439, 677), (677, 439, 440, 680), (680, 440, 290, 450), (679, 680, 450, 451), (678, 679, 451, 452), (306, 678, 452, 286), (307, 675, 678, 306), (308, 672, 675, 307), (681, 682, 685, 684), (682, 683, 686, 685), (684, 685, 688, 687), (685, 686, 689, 688), (274, 374, 681, 294), (374, 373, 682, 681), (373, 372, 683, 682), (372, 289, 453, 683), (683, 453, 454, 686), (686, 454, 455, 689), (689, 455, 291, 443), (688, 689, 443, 442), (687, 688, 442, 441), (296, 687, 441, 262), (295, 684, 687, 296), (294, 681, 684, 295), (690, 691, 694, 693), (691, 692, 695, 694), (693, 694, 697, 696), (694, 695, 698, 697), (264, 308, 690, 330), (308, 307, 691, 690), (307, 306, 692, 691), (306, 286, 456, 692), (692, 456, 457, 695), (695, 457, 458, 698), (698, 458, 288, 345), (697, 698, 345, 346), (696, 697, 346, 347), (332, 696, 347, 270), (331, 693, 696, 332), (330, 690, 693, 331), (699, 700, 703, 702), (700, 701, 704, 703), (702, 703, 706, 705), (703, 704, 707, 706), (270, 347, 699, 354), (347, 346, 700, 699), (346, 345, 701, 700), (345, 288, 459, 701), (701, 459, 460, 704), (704, 460, 461, 707), (707, 461, 289, 372), (706, 707, 372, 373), (705, 706, 373, 374), (356, 705, 374, 274), (355, 702, 705, 356), (354, 699, 702, 355), (708, 709, 712, 711), (709, 710, 713, 712), (711, 712, 715, 714), (712, 713, 716, 715), (282, 392, 708, 405), (392, 391, 709, 708), (391, 390, 710, 709), (390, 292, 462, 710), (710, 462, 463, 713), (713, 463, 464, 716), (716, 464, 293, 396), (715, 716, 396, 397), (714, 715, 397, 398), (407, 714, 398, 284), (406, 711, 714, 407), (405, 708, 711, 406), (717, 718, 721, 720), (718, 719, 722, 721), (720, 721, 724, 723), (721, 722, 725, 724), (279, 383, 717, 411), (383, 382, 718, 717), (382, 381, 719, 718), (381, 290, 465, 719), (719, 465, 466, 722), (722, 466, 467, 725), (725, 467, 292, 390), (724, 725, 390, 391), (723, 724, 391, 392), (413, 723, 392, 282), (412, 720, 723, 413), (411, 717, 720, 412), (726, 727, 730, 729), (727, 728, 731, 730), (729, 730, 733, 732), (730, 731, 734, 733), (284, 398, 726, 414), (398, 397, 727, 726), (397, 396, 728, 727), (396, 293, 468, 728), (728, 468, 469, 731), (731, 469, 470, 734), (734, 470, 287, 431), (733, 734, 431, 430), (732, 733, 430, 429), (416, 732, 429, 281), (415, 729, 732, 416), (414, 726, 729, 415), (735, 736, 739, 738), (736, 737, 740, 739), (738, 739, 742, 741), (739, 740, 743, 742), (280, 422, 735, 386), (422, 421, 736, 735), (421, 420, 737, 736), (420, 281, 429, 737), (737, 429, 430, 740), (740, 430, 431, 743), (743, 431, 287, 471), (742, 743, 471, 472), (741, 742, 472, 473), (384, 741, 473, 291), (385, 738, 741, 384), (386, 735, 738, 385)])
_uv = me_cylinder.uv_layers.new(name='UVMap')
_uv.uv.foreach_set('vector', [1.0, 0.75, 1.0, 1.0, 0.9688, 1.0, 0.9688, 0.75, 0.9688, 0.75, 0.9688, 1.0, 0.9375, 1.0, 0.9375, 0.75, 0.9375, 0.75, 0.9375, 1.0, 0.9062, 1.0, 0.9062, 0.75, 0.9062, 0.75, 0.9062, 1.0, 0.875, 1.0, 0.875, 0.75, 0.875, 0.75, 0.875, 1.0, 0.8438, 1.0, 0.8438, 0.75, 0.8438, 0.75, 0.8438, 1.0, 0.8125, 1.0, 0.8125, 0.75, 0.8125, 0.75, 0.8125, 1.0, 0.7812, 1.0, 0.7812, 0.75, 0.7812, 0.75, 0.7812, 1.0, 0.75, 1.0, 0.75, 0.75, 0.25, 0.75, 0.25, 1.0, 0.2188, 1.0, 0.2188, 0.75, 0.2188, 0.75, 0.2188, 1.0, 0.1875, 1.0, 0.1875, 0.75, 0.1875, 0.75, 0.1875, 1.0, 0.1562, 1.0, 0.1562, 0.75, 0.1562, 0.75, 0.1562, 1.0, 0.125, 1.0, 0.125, 0.75, 0.125, 0.75, 0.125, 1.0, 0.09375, 1.0, 0.09375, 0.75, 0.09375, 0.75, 0.09375, 1.0, 0.0625, 1.0, 0.0625, 0.75, 0.0625, 0.75, 0.0625, 1.0, 0.03125, 1.0, 0.03125, 0.75, 0.03125, 0.75, 0.03125, 1.0, 0.0, 1.0, 0.0, 0.75, 0.03125, 0.5, 0.03125, 0.75, 0.0, 0.75, 0.0, 0.5, 0.0625, 0.5, 0.0625, 0.75, 0.03125, 0.75, 0.03125, 0.5, 0.09375, 0.5, 0.09375, 0.75, 0.0625, 0.75, 0.0625, 0.5, 0.125, 0.5, 0.125, 0.75, 0.09375, 0.75, 0.09375, 0.5, 0.1562, 0.5, 0.1562, 0.75, 0.125, 0.75, 0.125, 0.5, 0.1875, 0.5, 0.1875, 0.75, 0.1562, 0.75, 0.1562, 0.5, 0.2188, 0.5, 0.2188, 0.75, 0.1875, 0.75, 0.1875, 0.5, 0.25, 0.5, 0.25, 0.75, 0.2188, 0.75, 0.2188, 0.5, 0.7812, 0.5, 0.7812, 0.75, 0.75, 0.75, 0.75, 0.5, 0.8125, 0.5, 0.8125, 0.75, 0.7812, 0.75, 0.7812, 0.5, 0.8438, 0.5, 0.8438, 0.75, 0.8125, 0.75, 0.8125, 0.5, 0.875, 0.5, 0.875, 0.75, 0.8438, 0.75, 0.8438, 0.5, 0.9062, 0.5, 0.9062, 0.75, 0.875, 0.75, 0.875, 0.5, 0.9375, 0.5, 0.9375, 0.75, 0.9062, 0.75, 0.9062, 0.5, 0.9688, 0.5, 0.9688, 0.75, 0.9375, 0.75, 0.9375, 0.5, 1.0, 0.5, 1.0, 0.75, 0.9688, 0.75, 0.9688, 0.5, 1.0, 0.75, 0.9688, 0.75, 0.9688, 1.0, 1.0, 1.0, 0.9688, 0.75, 0.9375, 0.75, 0.9375, 1.0, 0.9688, 1.0, 0.9375, 0.75, 0.9062, 0.75, 0.9062, 1.0, 0.9375, 1.0, 0.9062, 0.75, 0.875, 0.75, 0.875, 1.0, 0.9062, 1.0, 0.875, 0.75, 0.8438, 0.75, 0.8438, 1.0, 0.875, 1.0, 0.8438, 0.75, 0.8125, 0.75, 0.8125, 1.0, 0.8438, 1.0, 0.8125, 0.75, 0.7812, 0.75, 0.7812, 1.0, 0.8125, 1.0, 0.7812, 0.75, 0.75, 0.75, 0.75, 1.0, 0.7812, 1.0, 0.25, 0.75, 0.2188, 0.75, 0.2188, 1.0, 0.25, 1.0, 0.2188, 0.75, 0.1875, 0.75, 0.1875, 1.0, 0.2188, 1.0, 0.1875, 0.75, 0.1562, 0.75, 0.1562, 1.0, 0.1875, 1.0, 0.1562, 0.75, 0.125, 0.75, 0.125, 1.0, 0.1562, 1.0, 0.125, 0.75, 0.09375, 0.75, 0.09375, 1.0, 0.125, 1.0, 0.09375, 0.75, 0.0625, 0.75, 0.0625, 1.0, 0.09375, 1.0, 0.0625, 0.75, 0.03125, 0.75, 0.03125, 1.0, 0.0625, 1.0, 0.03125, 0.75, 0.0, 0.75, 0.0, 1.0, 0.03125, 1.0, 0.03125, 0.5, 0.0, 0.5, 0.0, 0.75, 0.03125, 0.75, 0.0625, 0.5, 0.03125, 0.5, 0.03125, 0.75, 0.0625, 0.75, 0.09375, 0.5, 0.0625, 0.5, 0.0625, 0.75, 0.09375, 0.75, 0.125, 0.5, 0.09375, 0.5, 0.09375, 0.75, 0.125, 0.75, 0.1562, 0.5, 0.125, 0.5, 0.125, 0.75, 0.1562, 0.75, 0.1875, 0.5, 0.1562, 0.5, 0.1562, 0.75, 0.1875, 0.75, 0.2188, 0.5, 0.1875, 0.5, 0.1875, 0.75, 0.2188, 0.75, 0.25, 0.5, 0.2188, 0.5, 0.2188, 0.75, 0.25, 0.75, 0.7812, 0.5, 0.75, 0.5, 0.75, 0.75, 0.7812, 0.75, 0.8125, 0.5, 0.7812, 0.5, 0.7812, 0.75, 0.8125, 0.75, 0.8438, 0.5, 0.8125, 0.5, 0.8125, 0.75, 0.8438, 0.75, 0.875, 0.5, 0.8438, 0.5, 0.8438, 0.75, 0.875, 0.75, 0.9062, 0.5, 0.875, 0.5, 0.875, 0.75, 0.9062, 0.75, 0.9375, 0.5, 0.9062, 0.5, 0.9062, 0.75, 0.9375, 0.75, 0.9688, 0.5, 0.9375, 0.5, 0.9375, 0.75, 0.9688, 0.75, 1.0, 0.5, 0.9688, 0.5, 0.9688, 0.75, 1.0, 0.75, 1.0, 0.5, 0.9688, 0.5, 0.9688, 0.5, 1.0, 0.5, 0.9688, 1.0, 1.0, 1.0, 1.0, 1.0, 0.9688, 1.0, 0.9688, 0.5, 0.9375, 0.5, 0.9375, 0.5, 0.9688, 0.5, 0.9375, 1.0, 0.9688, 1.0, 0.9688, 1.0, 0.9375, 1.0, 0.9375, 0.5, 0.9062, 0.5, 0.9062, 0.5, 0.9375, 0.5, 0.9062, 1.0, 0.9375, 1.0, 0.9375, 1.0, 0.9062, 1.0, 0.9062, 0.5, 0.875, 0.5, 0.875, 0.5, 0.9062, 0.5, 0.875, 1.0, 0.9062, 1.0, 0.9062, 1.0, 0.875, 1.0, 0.875, 0.5, 0.8438, 0.5, 0.8438, 0.5, 0.875, 0.5, 0.8438, 1.0, 0.875, 1.0, 0.875, 1.0, 0.8438, 1.0, 0.8438, 0.5, 0.8125, 0.5, 0.8125, 0.5, 0.8438, 0.5, 0.8125, 1.0, 0.8438, 1.0, 0.8438, 1.0, 0.8125, 1.0, 0.8125, 0.5, 0.7812, 0.5, 0.7812, 0.5, 0.8125, 0.5, 0.7812, 1.0, 0.8125, 1.0, 0.8125, 1.0, 0.7812, 1.0, 0.7812, 0.5, 0.75, 0.5, 0.75, 0.5, 0.7812, 0.5, 0.75, 1.0, 0.7812, 1.0, 0.7812, 1.0, 0.75, 1.0, 0.75, 0.5, 0.75, 0.75, 0.75, 0.75, 0.75, 0.5, 0.25, 0.75, 0.25, 0.5, 0.25, 0.5, 0.25, 0.75, 0.25, 0.5, 0.2188, 0.5, 0.2188, 0.5, 0.25, 0.5, 0.2188, 1.0, 0.25, 1.0, 0.25, 1.0, 0.2188, 1.0, 0.2188, 0.5, 0.1875, 0.5, 0.1875, 0.5, 0.2188, 0.5, 0.1875, 1.0, 0.2188, 1.0, 0.2188, 1.0, 0.1875, 1.0, 0.1875, 0.5, 0.1562, 0.5, 0.1562, 0.5, 0.1875, 0.5, 0.1562, 1.0, 0.1875, 1.0, 0.1875, 1.0, 0.1562, 1.0, 0.1562, 0.5, 0.125, 0.5, 0.125, 0.5, 0.1562, 0.5, 0.125, 1.0, 0.1562, 1.0, 0.1562, 1.0, 0.125, 1.0, 0.125, 0.5, 0.09375, 0.5, 0.09375, 0.5, 0.125, 0.5, 0.09375, 1.0, 0.125, 1.0, 0.125, 1.0, 0.09375, 1.0, 0.09375, 0.5, 0.0625, 0.5, 0.0625, 0.5, 0.09375, 0.5, 0.0625, 1.0, 0.09375, 1.0, 0.09375, 1.0, 0.0625, 1.0, 0.0625, 0.5, 0.03125, 0.5, 0.03125, 0.5, 0.0625, 0.5, 0.03125, 1.0, 0.0625, 1.0, 0.0625, 1.0, 0.03125, 1.0, 0.03125, 0.5, 0.0, 0.5, 0.0, 0.5, 0.03125, 0.5, 0.0, 1.0, 0.03125, 1.0, 0.03125, 1.0, 0.0, 1.0, 0.75, 0.75, 0.75, 1.0, 0.75, 1.0, 0.75, 0.75, 0.25, 1.0, 0.25, 0.75, 0.25, 0.75, 0.25, 1.0, 1.0, 0.75, 0.9688, 0.75, 0.9688, 1.0, 1.0, 1.0, 0.9688, 0.75, 0.9375, 0.75, 0.9375, 1.0, 0.9688, 1.0, 0.9375, 0.75, 0.9062, 0.75, 0.9062, 1.0, 0.9375, 1.0, 0.9062, 0.75, 0.875, 0.75, 0.875, 1.0, 0.9062, 1.0, 0.875, 0.75, 0.8438, 0.75, 0.8438, 1.0, 0.875, 1.0, 0.8438, 0.75, 0.8125, 0.75, 0.8125, 1.0, 0.8438, 1.0, 0.8125, 0.75, 0.7812, 0.75, 0.7812, 1.0, 0.8125, 1.0, 0.7812, 0.75, 0.75, 0.75, 0.75, 1.0, 0.7812, 1.0, 0.25, 0.75, 0.2188, 0.75, 0.2188, 1.0, 0.25, 1.0, 0.2188, 0.75, 0.1875, 0.75, 0.1875, 1.0, 0.2188, 1.0, 0.1875, 0.75, 0.1562, 0.75, 0.1562, 1.0, 0.1875, 1.0, 0.1562, 0.75, 0.125, 0.75, 0.125, 1.0, 0.1562, 1.0, 0.125, 0.75, 0.09375, 0.75, 0.09375, 1.0, 0.125, 1.0, 0.09375, 0.75, 0.0625, 0.75, 0.0625, 1.0, 0.09375, 1.0, 0.0625, 0.75, 0.03125, 0.75, 0.03125, 1.0, 0.0625, 1.0, 0.03125, 0.75, 0.0, 0.75, 0.0, 1.0, 0.03125, 1.0, 0.03125, 0.5, 0.0, 0.5, 0.0, 0.75, 0.03125, 0.75, 0.0625, 0.5, 0.03125, 0.5, 0.03125, 0.75, 0.0625, 0.75, 0.09375, 0.5, 0.0625, 0.5, 0.0625, 0.75, 0.09375, 0.75, 0.125, 0.5, 0.09375, 0.5, 0.09375, 0.75, 0.125, 0.75, 0.1562, 0.5, 0.125, 0.5, 0.125, 0.75, 0.1562, 0.75, 0.1875, 0.5, 0.1562, 0.5, 0.1562, 0.75, 0.1875, 0.75, 0.2188, 0.5, 0.1875, 0.5, 0.1875, 0.75, 0.2188, 0.75, 0.25, 0.5, 0.2188, 0.5, 0.2188, 0.75, 0.25, 0.75, 0.7812, 0.5, 0.75, 0.5, 0.75, 0.75, 0.7812, 0.75, 0.8125, 0.5, 0.7812, 0.5, 0.7812, 0.75, 0.8125, 0.75, 0.8438, 0.5, 0.8125, 0.5, 0.8125, 0.75, 0.8438, 0.75, 0.875, 0.5, 0.8438, 0.5, 0.8438, 0.75, 0.875, 0.75, 0.9062, 0.5, 0.875, 0.5, 0.875, 0.75, 0.9062, 0.75, 0.9375, 0.5, 0.9062, 0.5, 0.9062, 0.75, 0.9375, 0.75, 0.9688, 0.5, 0.9375, 0.5, 0.9375, 0.75, 0.9688, 0.75, 1.0, 0.5, 0.9688, 0.5, 0.9688, 0.75, 1.0, 0.75, 1.0, 0.75, 1.0, 1.0, 0.9688, 1.0, 0.9688, 0.75, 0.9688, 0.75, 0.9688, 1.0, 0.9375, 1.0, 0.9375, 0.75, 0.9375, 0.75, 0.9375, 1.0, 0.9062, 1.0, 0.9062, 0.75, 0.9062, 0.75, 0.9062, 1.0, 0.875, 1.0, 0.875, 0.75, 0.875, 0.75, 0.875, 1.0, 0.8438, 1.0, 0.8438, 0.75, 0.8438, 0.75, 0.8438, 1.0, 0.8125, 1.0, 0.8125, 0.75, 0.8125, 0.75, 0.8125, 1.0, 0.7812, 1.0, 0.7812, 0.75, 0.7812, 0.75, 0.7812, 1.0, 0.75, 1.0, 0.75, 0.75, 0.25, 0.75, 0.25, 1.0, 0.2188, 1.0, 0.2188, 0.75, 0.2188, 0.75, 0.2188, 1.0, 0.1875, 1.0, 0.1875, 0.75, 0.1875, 0.75, 0.1875, 1.0, 0.1562, 1.0, 0.1562, 0.75, 0.1562, 0.75, 0.1562, 1.0, 0.125, 1.0, 0.125, 0.75, 0.125, 0.75, 0.125, 1.0, 0.09375, 1.0, 0.09375, 0.75, 0.09375, 0.75, 0.09375, 1.0, 0.0625, 1.0, 0.0625, 0.75, 0.0625, 0.75, 0.0625, 1.0, 0.03125, 1.0, 0.03125, 0.75, 0.03125, 0.75, 0.03125, 1.0, 0.0, 1.0, 0.0, 0.75, 0.03125, 0.5, 0.03125, 0.75, 0.0, 0.75, 0.0, 0.5, 0.0625, 0.5, 0.0625, 0.75, 0.03125, 0.75, 0.03125, 0.5, 0.09375, 0.5, 0.09375, 0.75, 0.0625, 0.75, 0.0625, 0.5, 0.125, 0.5, 0.125, 0.75, 0.09375, 0.75, 0.09375, 0.5, 0.1562, 0.5, 0.1562, 0.75, 0.125, 0.75, 0.125, 0.5, 0.1875, 0.5, 0.1875, 0.75, 0.1562, 0.75, 0.1562, 0.5, 0.2188, 0.5, 0.2188, 0.75, 0.1875, 0.75, 0.1875, 0.5, 0.25, 0.5, 0.25, 0.75, 0.2188, 0.75, 0.2188, 0.5, 0.7812, 0.5, 0.7812, 0.75, 0.75, 0.75, 0.75, 0.5, 0.8125, 0.5, 0.8125, 0.75, 0.7812, 0.75, 0.7812, 0.5, 0.8438, 0.5, 0.8438, 0.75, 0.8125, 0.75, 0.8125, 0.5, 0.875, 0.5, 0.875, 0.75, 0.8438, 0.75, 0.8438, 0.5, 0.9062, 0.5, 0.9062, 0.75, 0.875, 0.75, 0.875, 0.5, 0.9375, 0.5, 0.9375, 0.75, 0.9062, 0.75, 0.9062, 0.5, 0.9688, 0.5, 0.9688, 0.75, 0.9375, 0.75, 0.9375, 0.5, 1.0, 0.5, 1.0, 0.75, 0.9688, 0.75, 0.9688, 0.5, 1.0, 0.5, 1.0, 0.5, 0.9688, 0.5, 0.9688, 0.5, 0.9688, 1.0, 0.9688, 1.0, 1.0, 1.0, 1.0, 1.0, 0.9688, 0.5, 0.9688, 0.5, 0.9375, 0.5, 0.9375, 0.5, 0.9375, 1.0, 0.9375, 1.0, 0.9688, 1.0, 0.9688, 1.0, 0.9375, 0.5, 0.9375, 0.5, 0.9062, 0.5, 0.9062, 0.5, 0.9062, 1.0, 0.9062, 1.0, 0.9375, 1.0, 0.9375, 1.0, 0.9062, 0.5, 0.9062, 0.5, 0.875, 0.5, 0.875, 0.5, 0.875, 1.0, 0.875, 1.0, 0.9062, 1.0, 0.9062, 1.0, 0.875, 0.5, 0.875, 0.5, 0.8438, 0.5, 0.8438, 0.5, 0.8438, 1.0, 0.8438, 1.0, 0.875, 1.0, 0.875, 1.0, 0.8438, 0.5, 0.8438, 0.5, 0.8125, 0.5, 0.8125, 0.5, 0.8125, 1.0, 0.8125, 1.0, 0.8438, 1.0, 0.8438, 1.0, 0.8125, 0.5, 0.8125, 0.5, 0.7812, 0.5, 0.7812, 0.5, 0.7812, 1.0, 0.7812, 1.0, 0.8125, 1.0, 0.8125, 1.0, 0.7812, 0.5, 0.7812, 0.5, 0.75, 0.5, 0.75, 0.5, 0.75, 1.0, 0.75, 1.0, 0.7812, 1.0, 0.7812, 1.0, 0.75, 0.5, 0.75, 0.5, 0.75, 0.75, 0.75, 0.75, 0.25, 0.75, 0.25, 0.75, 0.25, 0.5, 0.25, 0.5, 0.25, 0.5, 0.25, 0.5, 0.2188, 0.5, 0.2188, 0.5, 0.2188, 1.0, 0.2188, 1.0, 0.25, 1.0, 0.25, 1.0, 0.2188, 0.5, 0.2188, 0.5, 0.1875, 0.5, 0.1875, 0.5, 0.1875, 1.0, 0.1875, 1.0, 0.2188, 1.0, 0.2188, 1.0, 0.1875, 0.5, 0.1875, 0.5, 0.1562, 0.5, 0.1562, 0.5, 0.1562, 1.0, 0.1562, 1.0, 0.1875, 1.0, 0.1875, 1.0, 0.1562, 0.5, 0.1562, 0.5, 0.125, 0.5, 0.125, 0.5, 0.125, 1.0, 0.125, 1.0, 0.1562, 1.0, 0.1562, 1.0, 0.125, 0.5, 0.125, 0.5, 0.09375, 0.5, 0.09375, 0.5, 0.09375, 1.0, 0.09375, 1.0, 0.125, 1.0, 0.125, 1.0, 0.09375, 0.5, 0.09375, 0.5, 0.0625, 0.5, 0.0625, 0.5, 0.0625, 1.0, 0.0625, 1.0, 0.09375, 1.0, 0.09375, 1.0, 0.0625, 0.5, 0.0625, 0.5, 0.03125, 0.5, 0.03125, 0.5, 0.03125, 1.0, 0.03125, 1.0, 0.0625, 1.0, 0.0625, 1.0, 0.03125, 0.5, 0.03125, 0.5, 0.0, 0.5, 0.0, 0.5, 0.0, 1.0, 0.0, 1.0, 0.03125, 1.0, 0.03125, 1.0, 0.75, 0.75, 0.75, 0.75, 0.75, 1.0, 0.75, 1.0, 0.25, 1.0, 0.25, 1.0, 0.25, 0.75, 0.25, 0.75, 1.0, 0.5, 1.0, 1.0, 0.9688, 1.0, 0.9688, 0.5, 0.9688, 0.5, 0.9688, 1.0, 0.9375, 1.0, 0.9375, 0.5, 0.9375, 0.5, 0.9375, 1.0, 0.9062, 1.0, 0.9062, 0.5, 0.9062, 0.5, 0.9062, 1.0, 0.875, 1.0, 0.875, 0.5, 0.875, 0.5, 0.875, 1.0, 0.8438, 1.0, 0.8438, 0.5, 0.8438, 0.5, 0.8438, 1.0, 0.8125, 1.0, 0.8125, 0.5, 0.8125, 0.5, 0.8125, 1.0, 0.7812, 1.0, 0.7812, 0.5, 0.7812, 0.5, 0.7812, 1.0, 0.75, 1.0, 0.75, 0.5, 0.75, 0.5, 0.75, 1.0, 0.7188, 1.0, 0.7188, 0.5, 0.7188, 0.5, 0.7188, 1.0, 0.6875, 1.0, 0.6875, 0.5, 0.6875, 0.5, 0.6875, 1.0, 0.6562, 1.0, 0.6562, 0.5, 0.6562, 0.5, 0.6562, 1.0, 0.625, 1.0, 0.625, 0.5, 0.625, 0.5, 0.625, 1.0, 0.5938, 1.0, 0.5938, 0.5, 0.5938, 0.5, 0.5938, 1.0, 0.5625, 1.0, 0.5625, 0.5, 0.5625, 0.5, 0.5625, 1.0, 0.5312, 1.0, 0.5312, 0.5, 0.5312, 0.5, 0.5312, 1.0, 0.5, 1.0, 0.5, 0.5, 0.5, 0.5, 0.5, 1.0, 0.4688, 1.0, 0.4688, 0.5, 0.4688, 0.5, 0.4688, 1.0, 0.4375, 1.0, 0.4375, 0.5, 0.4375, 0.5, 0.4375, 1.0, 0.4062, 1.0, 0.4062, 0.5, 0.4062, 0.5, 0.4062, 1.0, 0.375, 1.0, 0.375, 0.5, 0.375, 0.5, 0.375, 1.0, 0.3438, 1.0, 0.3438, 0.5, 0.3438, 0.5, 0.3438, 1.0, 0.3125, 1.0, 0.3125, 0.5, 0.3125, 0.5, 0.3125, 1.0, 0.2812, 1.0, 0.2812, 0.5, 0.2812, 0.5, 0.2812, 1.0, 0.25, 1.0, 0.25, 0.5, 0.25, 0.5, 0.25, 1.0, 0.2188, 1.0, 0.2188, 0.5, 0.2188, 0.5, 0.2188, 1.0, 0.1875, 1.0, 0.1875, 0.5, 0.1875, 0.5, 0.1875, 1.0, 0.1562, 1.0, 0.1562, 0.5, 0.1562, 0.5, 0.1562, 1.0, 0.125, 1.0, 0.125, 0.5, 0.125, 0.5, 0.125, 1.0, 0.09375, 1.0, 0.09375, 0.5, 0.09375, 0.5, 0.09375, 1.0, 0.0625, 1.0, 0.0625, 0.5, 0.2968, 0.4854, 0.25, 0.49, 0.2032, 0.4854, 0.1582, 0.4717, 0.1167, 0.4496, 0.08029, 0.4197, 0.05045, 0.3833, 0.02827, 0.3418, 0.01461, 0.2968, 0.01, 0.25, 0.01461, 0.2032, 0.02827, 0.1582, 0.05045, 0.1167, 0.08029, 0.08029, 0.1167, 0.05045, 0.1582, 0.02827, 0.2032, 0.01461, 0.25, 0.01, 0.2968, 0.01461, 0.3418, 0.02827, 0.3833, 0.05045, 0.4197, 0.08029, 0.4496, 0.1167, 0.4717, 0.1582, 0.4854, 0.2032, 0.49, 0.25, 0.4854, 0.2968, 0.4717, 0.3418, 0.4496, 0.3833, 0.4197, 0.4197, 0.3833, 0.4496, 0.3418, 0.4717, 0.0625, 0.5, 0.0625, 1.0, 0.03125, 1.0, 0.03125, 0.5, 0.03125, 0.5, 0.03125, 1.0, 0.0, 1.0, 0.0, 0.5, 0.75, 0.49, 0.7968, 0.4854, 0.8418, 0.4717, 0.8833, 0.4496, 0.9197, 0.4197, 0.9496, 0.3833, 0.9717, 0.3418, 0.9854, 0.2968, 0.99, 0.25, 0.9854, 0.2032, 0.9717, 0.1582, 0.9496, 0.1167, 0.9197, 0.08029, 0.8833, 0.05045, 0.8418, 0.02827, 0.7968, 0.01461, 0.75, 0.01, 0.7032, 0.01461, 0.6582, 0.02827, 0.6167, 0.05045, 0.5803, 0.08029, 0.5504, 0.1167, 0.5283, 0.1582, 0.5146, 0.2032, 0.51, 0.25, 0.5146, 0.2968, 0.5283, 0.3418, 0.5504, 0.3833, 0.5803, 0.4197, 0.6167, 0.4496, 0.6582, 0.4717, 0.7032, 0.4854, 0.4375, 0.219, 0.5, 0.2171, 0.5, 0.2311, 0.4375, 0.2316, 0.5, 0.2171, 0.5625, 0.219, 0.5625, 0.2316, 0.5, 0.2311, 0.4375, 0.2316, 0.5, 0.2311, 0.5, 0.2424, 0.4375, 0.2421, 0.5, 0.2311, 0.5625, 0.2316, 0.5625, 0.2421, 0.5, 0.2424, 0.375, 0.2152, 0.4375, 0.1996, 0.4375, 0.219, 0.375, 0.2239, 0.4375, 0.1996, 0.5, 0.1963, 0.5, 0.2171, 0.4375, 0.219, 0.5, 0.1963, 0.5625, 0.1996, 0.5625, 0.219, 0.5, 0.2171, 0.5625, 0.1996, 0.625, 0.2152, 0.625, 0.2239, 0.5625, 0.219, 0.5625, 0.219, 0.625, 0.2239, 0.625, 0.2326, 0.5625, 0.2316, 0.5625, 0.2316, 0.625, 0.2326, 0.625, 0.2413, 0.5625, 0.2421, 0.5625, 0.2421, 0.625, 0.2413, 0.625, 0.25, 0.5625, 0.253, 0.5, 0.2424, 0.5625, 0.2421, 0.5625, 0.253, 0.5, 0.2536, 0.4375, 0.2421, 0.5, 0.2424, 0.5, 0.2536, 0.4375, 0.253, 0.375, 0.2413, 0.4375, 0.2421, 0.4375, 0.253, 0.375, 0.25, 0.375, 0.2326, 0.4375, 0.2316, 0.4375, 0.2421, 0.375, 0.2413, 0.375, 0.2239, 0.4375, 0.219, 0.4375, 0.2316, 0.375, 0.2326, 0.4375, 0.4561, 0.5, 0.4549, 0.5, 0.4713, 0.4375, 0.4717, 0.5, 0.4549, 0.5625, 0.4561, 0.5625, 0.4717, 0.5, 0.4713, 0.4375, 0.4717, 0.5, 0.4713, 0.5, 0.4852, 0.4377, 0.4855, 0.5, 0.4713, 0.5625, 0.4717, 0.5623, 0.4855, 0.5, 0.4852, 0.375, 0.4453, 0.4375, 0.4362, 0.4375, 0.4561, 0.375, 0.459, 0.4375, 0.4362, 0.5, 0.4342, 0.5, 0.4549, 0.4375, 0.4561, 0.5, 0.4342, 0.5625, 0.4362, 0.5625, 0.4561, 0.5, 0.4549, 0.5625, 0.4362, 0.625, 0.4453, 0.625, 0.459, 0.5625, 0.4561, 0.5625, 0.4561, 0.625, 0.459, 0.625, 0.4727, 0.5625, 0.4717, 0.5625, 0.4717, 0.625, 0.4727, 0.625, 0.4863, 0.5623, 0.4855, 0.5623, 0.4855, 0.625, 0.4863, 0.625, 0.5, 0.5606, 0.4977, 0.5, 0.4852, 0.5623, 0.4855, 0.5606, 0.4977, 0.5, 0.4972, 0.4377, 0.4855, 0.5, 0.4852, 0.5, 0.4972, 0.4394, 0.4977, 0.375, 0.4863, 0.4377, 0.4855, 0.4394, 0.4977, 0.375, 0.5, 0.375, 0.4727, 0.4375, 0.4717, 0.4377, 0.4855, 0.375, 0.4863, 0.375, 0.459, 0.4375, 0.4561, 0.4375, 0.4717, 0.375, 0.4727, 0.4505, 0.7078, 0.5, 0.7078, 0.5, 0.7253, 0.4489, 0.7252, 0.5, 0.7078, 0.5495, 0.7078, 0.5511, 0.7252, 0.5, 0.7253, 0.4489, 0.7252, 0.5, 0.7253, 0.5, 0.7391, 0.4447, 0.7389, 0.5, 0.7253, 0.5511, 0.7252, 0.5553, 0.7389, 0.5, 0.7391, 0.4076, 0.6845, 0.4507, 0.6845, 0.4505, 0.7078, 0.4072, 0.7078, 0.4507, 0.6845, 0.5, 0.6845, 0.5, 0.7078, 0.4505, 0.7078, 0.5, 0.6845, 0.5493, 0.6845, 0.5495, 0.7078, 0.5, 0.7078, 0.5493, 0.6845, 0.5924, 0.6845, 0.5928, 0.7078, 0.5495, 0.7078, 0.5495, 0.7078, 0.5928, 0.7078, 0.5952, 0.7252, 0.5511, 0.7252, 0.5511, 0.7252, 0.5952, 0.7252, 0.6022, 0.7387, 0.5553, 0.7389, 0.5553, 0.7389, 0.6022, 0.7387, 0.625, 0.75, 0.5606, 0.7512, 0.5, 0.7391, 0.5553, 0.7389, 0.5606, 0.7512, 0.5, 0.7514, 0.4447, 0.7389, 0.5, 0.7391, 0.5, 0.7514, 0.4394, 0.7512, 0.3978, 0.7387, 0.4447, 0.7389, 0.4394, 0.7512, 0.375, 0.75, 0.4048, 0.7252, 0.4489, 0.7252, 0.4447, 0.7389, 0.3978, 0.7387, 0.4072, 0.7078, 0.4505, 0.7078, 0.4489, 0.7252, 0.4048, 0.7252, 0.4375, 0.9518, 0.5, 0.9508, 0.5, 0.9686, 0.4375, 0.9689, 0.5, 0.9508, 0.5625, 0.9518, 0.5625, 0.9689, 0.5, 0.9686, 0.4375, 0.9689, 0.5, 0.9686, 0.5, 0.9847, 0.4375, 0.9847, 0.5, 0.9686, 0.5625, 0.9689, 0.5625, 0.9847, 0.5, 0.9847, 0.375, 0.9393, 0.4375, 0.9308, 0.4375, 0.9518, 0.375, 0.9545, 0.4375, 0.9308, 0.5, 0.929, 0.5, 0.9508, 0.4375, 0.9518, 0.5, 0.929, 0.5625, 0.9308, 0.5625, 0.9518, 0.5, 0.9508, 0.5625, 0.9308, 0.625, 0.9393, 0.625, 0.9545, 0.5625, 0.9518, 0.5625, 0.9518, 0.625, 0.9545, 0.625, 0.9697, 0.5625, 0.9689, 0.5625, 0.9689, 0.625, 0.9697, 0.625, 0.9848, 0.5625, 0.9847, 0.5625, 0.9847, 0.625, 0.9848, 0.625, 1.0, 0.5625, 1.0, 0.5, 0.9847, 0.5625, 0.9847, 0.5625, 1.0, 0.5, 1.0, 0.4375, 0.9847, 0.5, 0.9847, 0.5, 1.0, 0.4375, 1.0, 0.375, 0.9848, 0.4375, 0.9847, 0.4375, 1.0, 0.375, 1.0, 0.375, 0.9697, 0.4375, 0.9689, 0.4375, 0.9847, 0.375, 0.9848, 0.375, 0.9545, 0.4375, 0.9518, 0.4375, 0.9689, 0.375, 0.9697, 0.329, 0.7078, 0.35, 0.7078, 0.3497, 0.7251, 0.3296, 0.7251, 0.35, 0.7078, 0.3746, 0.7078, 0.3729, 0.7251, 0.3497, 0.7251, 0.3296, 0.7251, 0.3497, 0.7251, 0.3488, 0.7386, 0.3312, 0.7386, 0.3497, 0.7251, 0.3729, 0.7251, 0.3685, 0.7386, 0.3488, 0.7386, 0.307, 0.6845, 0.3289, 0.6845, 0.329, 0.7078, 0.3071, 0.7078, 0.3289, 0.6845, 0.3501, 0.6845, 0.35, 0.7078, 0.329, 0.7078, 0.3501, 0.6845, 0.3749, 0.6845, 0.3746, 0.7078, 0.35, 0.7078, 0.3749, 0.6845, 0.4076, 0.6845, 0.4072, 0.7078, 0.3746, 0.7078, 0.3746, 0.7078, 0.4072, 0.7078, 0.4048, 0.7252, 0.3729, 0.7251, 0.3729, 0.7251, 0.4048, 0.7252, 0.3978, 0.7387, 0.3685, 0.7386, 0.3685, 0.7386, 0.3978, 0.7387, 0.375, 0.75, 0.3613, 0.75, 0.3488, 0.7386, 0.3685, 0.7386, 0.3613, 0.75, 0.3477, 0.75, 0.3312, 0.7386, 0.3488, 0.7386, 0.3477, 0.75, 0.334, 0.75, 0.311, 0.7386, 0.3312, 0.7386, 0.334, 0.75, 0.3203, 0.75, 0.3081, 0.7251, 0.3296, 0.7251, 0.3312, 0.7386, 0.311, 0.7386, 0.3071, 0.7078, 0.329, 0.7078, 0.3296, 0.7251, 0.3081, 0.7251, 0.8244, 0.7079, 0.8431, 0.709, 0.8434, 0.7256, 0.825, 0.7252, 0.8431, 0.709, 0.8596, 0.7119, 0.8597, 0.7265, 0.8434, 0.7256, 0.825, 0.7252, 0.8434, 0.7256, 0.8439, 0.7386, 0.8267, 0.7386, 0.8434, 0.7256, 0.8597, 0.7265, 0.8597, 0.7387, 0.8439, 0.7386, 0.802, 0.6845, 0.8243, 0.6847, 0.8244, 0.7079, 0.8021, 0.7078, 0.8243, 0.6847, 0.8431, 0.6862, 0.8431, 0.709, 0.8244, 0.7079, 0.8431, 0.6862, 0.8596, 0.6908, 0.8596, 0.7119, 0.8431, 0.709, 0.8596, 0.6908, 0.875, 0.7055, 0.875, 0.7166, 0.8596, 0.7119, 0.8596, 0.7119, 0.875, 0.7166, 0.875, 0.7278, 0.8597, 0.7265, 0.8597, 0.7265, 0.875, 0.7278, 0.875, 0.7389, 0.8597, 0.7387, 0.8597, 0.7387, 0.875, 0.7389, 0.875, 0.75, 0.8598, 0.75, 0.8439, 0.7386, 0.8597, 0.7387, 0.8598, 0.75, 0.8447, 0.75, 0.8267, 0.7386, 0.8439, 0.7386, 0.8447, 0.75, 0.8295, 0.75, 0.8057, 0.7386, 0.8267, 0.7386, 0.8295, 0.75, 0.8143, 0.75, 0.803, 0.7251, 0.825, 0.7252, 0.8267, 0.7386, 0.8057, 0.7386, 0.8021, 0.7078, 0.8244, 0.7079, 0.825, 0.7252, 0.803, 0.7251, 0.8267, 0.509, 0.8439, 0.509, 0.8434, 0.5198, 0.825, 0.5202, 0.8439, 0.509, 0.8597, 0.5089, 0.8597, 0.5187, 0.8434, 0.5198, 0.825, 0.5202, 0.8434, 0.5198, 0.8431, 0.5343, 0.8244, 0.5355, 0.8434, 0.5198, 0.8597, 0.5187, 0.8596, 0.5312, 0.8431, 0.5343, 0.8143, 0.5, 0.8295, 0.5, 0.8267, 0.509, 0.8057, 0.509, 0.8295, 0.5, 0.8447, 0.5, 0.8439, 0.509, 0.8267, 0.509, 0.8447, 0.5, 0.8598, 0.5, 0.8597, 0.5089, 0.8439, 0.509, 0.8598, 0.5, 0.875, 0.5, 0.875, 0.5087, 0.8597, 0.5089, 0.8597, 0.5089, 0.875, 0.5087, 0.875, 0.5174, 0.8597, 0.5187, 0.8597, 0.5187, 0.875, 0.5174, 0.875, 0.5261, 0.8596, 0.5312, 0.8596, 0.5312, 0.875, 0.5261, 0.875, 0.5348, 0.8596, 0.5506, 0.8431, 0.5343, 0.8596, 0.5312, 0.8596, 0.5506, 0.8431, 0.5556, 0.8244, 0.5355, 0.8431, 0.5343, 0.8431, 0.5556, 0.8243, 0.5572, 0.8021, 0.5356, 0.8244, 0.5355, 0.8243, 0.5572, 0.802, 0.5574, 0.803, 0.5202, 0.825, 0.5202, 0.8244, 0.5355, 0.8021, 0.5356, 0.8057, 0.509, 0.8267, 0.509, 0.825, 0.5202, 0.803, 0.5202, 0.3312, 0.509, 0.3488, 0.509, 0.3497, 0.5202, 0.3296, 0.5202, 0.3488, 0.509, 0.3685, 0.509, 0.3729, 0.5202, 0.3497, 0.5202, 0.3296, 0.5202, 0.3497, 0.5202, 0.35, 0.5356, 0.329, 0.5356, 0.3497, 0.5202, 0.3729, 0.5202, 0.3746, 0.5356, 0.35, 0.5356, 0.3203, 0.5, 0.334, 0.5, 0.3312, 0.509, 0.311, 0.509, 0.334, 0.5, 0.3477, 0.5, 0.3488, 0.509, 0.3312, 0.509, 0.3477, 0.5, 0.3613, 0.5, 0.3685, 0.509, 0.3488, 0.509, 0.3613, 0.5, 0.375, 0.5, 0.3978, 0.5088, 0.3685, 0.509, 0.3685, 0.509, 0.3978, 0.5088, 0.4048, 0.5202, 0.3729, 0.5202, 0.3729, 0.5202, 0.4048, 0.5202, 0.4072, 0.5356, 0.3746, 0.5356, 0.3746, 0.5356, 0.4072, 0.5356, 0.4076, 0.5574, 0.3749, 0.5574, 0.35, 0.5356, 0.3746, 0.5356, 0.3749, 0.5574, 0.3501, 0.5574, 0.329, 0.5356, 0.35, 0.5356, 0.3501, 0.5574, 0.3289, 0.5574, 0.3071, 0.5356, 0.329, 0.5356, 0.3289, 0.5574, 0.307, 0.5574, 0.3081, 0.5202, 0.3296, 0.5202, 0.329, 0.5356, 0.3071, 0.5356, 0.311, 0.509, 0.3312, 0.509, 0.3296, 0.5202, 0.3081, 0.5202, 0.4447, 0.5083, 0.5, 0.508, 0.5, 0.5199, 0.4489, 0.52, 0.5, 0.508, 0.5553, 0.5083, 0.5511, 0.52, 0.5, 0.5199, 0.4489, 0.52, 0.5, 0.5199, 0.5, 0.5356, 0.4505, 0.5356, 0.5, 0.5199, 0.5511, 0.52, 0.5495, 0.5356, 0.5, 0.5356, 0.375, 0.5, 0.4394, 0.4977, 0.4447, 0.5083, 0.3978, 0.5088, 0.4394, 0.4977, 0.5, 0.4972, 0.5, 0.508, 0.4447, 0.5083, 0.5, 0.4972, 0.5606, 0.4977, 0.5553, 0.5083, 0.5, 0.508, 0.5606, 0.4977, 0.625, 0.5, 0.6022, 0.5088, 0.5553, 0.5083, 0.5553, 0.5083, 0.6022, 0.5088, 0.5952, 0.5202, 0.5511, 0.52, 0.5511, 0.52, 0.5952, 0.5202, 0.5928, 0.5356, 0.5495, 0.5356, 0.5495, 0.5356, 0.5928, 0.5356, 0.5924, 0.5574, 0.5493, 0.5574, 0.5, 0.5356, 0.5495, 0.5356, 0.5493, 0.5574, 0.5, 0.5574, 0.4505, 0.5356, 0.5, 0.5356, 0.5, 0.5574, 0.4507, 0.5574, 0.4072, 0.5356, 0.4505, 0.5356, 0.4507, 0.5574, 0.4076, 0.5574, 0.4048, 0.5202, 0.4489, 0.52, 0.4505, 0.5356, 0.4072, 0.5356, 0.3978, 0.5088, 0.4447, 0.5083, 0.4489, 0.52, 0.4048, 0.5202, 0.4375, 0.09156, 0.5, 0.09328, 0.5, 0.1297, 0.4375, 0.1298, 0.5, 0.09328, 0.5625, 0.09156, 0.5625, 0.1298, 0.5, 0.1297, 0.4375, 0.1298, 0.5, 0.1297, 0.5, 0.1659, 0.4375, 0.1678, 0.5, 0.1297, 0.5625, 0.1298, 0.5625, 0.1678, 0.5, 0.1659, 0.375, 0.04448, 0.4375, 0.05894, 0.4375, 0.09156, 0.375, 0.08716, 0.4375, 0.05894, 0.5, 0.06201, 0.5, 0.09328, 0.4375, 0.09156, 0.5, 0.06201, 0.5625, 0.05894, 0.5625, 0.09156, 0.5, 0.09328, 0.5625, 0.05894, 0.625, 0.04448, 0.625, 0.08716, 0.5625, 0.09156, 0.5625, 0.09156, 0.625, 0.08716, 0.625, 0.1298, 0.5625, 0.1298, 0.5625, 0.1298, 0.625, 0.1298, 0.625, 0.1725, 0.5625, 0.1678, 0.5625, 0.1678, 0.625, 0.1725, 0.625, 0.2152, 0.5625, 0.1996, 0.5, 0.1659, 0.5625, 0.1678, 0.5625, 0.1996, 0.5, 0.1963, 0.4375, 0.1678, 0.5, 0.1659, 0.5, 0.1963, 0.4375, 0.1996, 0.375, 0.1725, 0.4375, 0.1678, 0.4375, 0.1996, 0.375, 0.2152, 0.375, 0.1298, 0.4375, 0.1298, 0.4375, 0.1678, 0.375, 0.1725, 0.375, 0.08716, 0.4375, 0.09156, 0.4375, 0.1298, 0.375, 0.1298, 0.4375, 0.01127, 0.5, 0.01134, 0.5, 0.02399, 0.4375, 0.02344, 0.5, 0.01134, 0.5625, 0.01127, 0.5625, 0.02344, 0.5, 0.02399, 0.4375, 0.02344, 0.5, 0.02399, 0.5, 0.03971, 0.4375, 0.03792, 0.5, 0.02399, 0.5625, 0.02344, 0.5625, 0.03792, 0.5, 0.03971, 0.375, 0.0, 0.4375, 0.0, 0.4375, 0.01127, 0.375, 0.01112, 0.4375, 0.0, 0.5, 0.0, 0.5, 0.01134, 0.4375, 0.01127, 0.5, 0.0, 0.5625, 0.0, 0.5625, 0.01127, 0.5, 0.01134, 0.5625, 0.0, 0.625, 0.0, 0.625, 0.01112, 0.5625, 0.01127, 0.5625, 0.01127, 0.625, 0.01112, 0.625, 0.02224, 0.5625, 0.02344, 0.5625, 0.02344, 0.625, 0.02224, 0.625, 0.03336, 0.5625, 0.03792, 0.5625, 0.03792, 0.625, 0.03336, 0.625, 0.04448, 0.5625, 0.05894, 0.5, 0.03971, 0.5625, 0.03792, 0.5625, 0.05894, 0.5, 0.06201, 0.4375, 0.03792, 0.5, 0.03971, 0.5, 0.06201, 0.4375, 0.05894, 0.375, 0.03336, 0.4375, 0.03792, 0.4375, 0.05894, 0.375, 0.04448, 0.375, 0.02224, 0.4375, 0.02344, 0.4375, 0.03792, 0.375, 0.03336, 0.375, 0.01112, 0.4375, 0.01127, 0.4375, 0.02344, 0.375, 0.02224, 0.8243, 0.5865, 0.8431, 0.5854, 0.8431, 0.6203, 0.8243, 0.6204, 0.8431, 0.5854, 0.8596, 0.5824, 0.8596, 0.6202, 0.8431, 0.6203, 0.8243, 0.6204, 0.8431, 0.6203, 0.8431, 0.6555, 0.8243, 0.6545, 0.8431, 0.6203, 0.8596, 0.6202, 0.8596, 0.6583, 0.8431, 0.6555, 0.802, 0.5574, 0.8243, 0.5572, 0.8243, 0.5865, 0.802, 0.5867, 0.8243, 0.5572, 0.8431, 0.5556, 0.8431, 0.5854, 0.8243, 0.5865, 0.8431, 0.5556, 0.8596, 0.5506, 0.8596, 0.5824, 0.8431, 0.5854, 0.8596, 0.5506, 0.875, 0.5348, 0.875, 0.5775, 0.8596, 0.5824, 0.8596, 0.5824, 0.875, 0.5775, 0.875, 0.6202, 0.8596, 0.6202, 0.8596, 0.6202, 0.875, 0.6202, 0.875, 0.6628, 0.8596, 0.6583, 0.8596, 0.6583, 0.875, 0.6628, 0.875, 0.7055, 0.8596, 0.6908, 0.8431, 0.6555, 0.8596, 0.6583, 0.8596, 0.6908, 0.8431, 0.6862, 0.8243, 0.6545, 0.8431, 0.6555, 0.8431, 0.6862, 0.8243, 0.6847, 0.802, 0.6543, 0.8243, 0.6545, 0.8243, 0.6847, 0.802, 0.6845, 0.802, 0.6204, 0.8243, 0.6204, 0.8243, 0.6545, 0.802, 0.6543, 0.802, 0.5867, 0.8243, 0.5865, 0.8243, 0.6204, 0.802, 0.6204, 0.3289, 0.5867, 0.3501, 0.5867, 0.3501, 0.6204, 0.3289, 0.6204, 0.3501, 0.5867, 0.3749, 0.5867, 0.3749, 0.6204, 0.3501, 0.6204, 0.3289, 0.6204, 0.3501, 0.6204, 0.3501, 0.6543, 0.3289, 0.6543, 0.3501, 0.6204, 0.3749, 0.6204, 0.3749, 0.6543, 0.3501, 0.6543, 0.307, 0.5574, 0.3289, 0.5574, 0.3289, 0.5867, 0.307, 0.5867, 0.3289, 0.5574, 0.3501, 0.5574, 0.3501, 0.5867, 0.3289, 0.5867, 0.3501, 0.5574, 0.3749, 0.5574, 0.3749, 0.5867, 0.3501, 0.5867, 0.3749, 0.5574, 0.4076, 0.5574, 0.4076, 0.5867, 0.3749, 0.5867, 0.3749, 0.5867, 0.4076, 0.5867, 0.4076, 0.6204, 0.3749, 0.6204, 0.3749, 0.6204, 0.4076, 0.6204, 0.4076, 0.6543, 0.3749, 0.6543, 0.3749, 0.6543, 0.4076, 0.6543, 0.4076, 0.6845, 0.3749, 0.6845, 0.3501, 0.6543, 0.3749, 0.6543, 0.3749, 0.6845, 0.3501, 0.6845, 0.3289, 0.6543, 0.3501, 0.6543, 0.3501, 0.6845, 0.3289, 0.6845, 0.307, 0.6543, 0.3289, 0.6543, 0.3289, 0.6845, 0.307, 0.6845, 0.307, 0.6204, 0.3289, 0.6204, 0.3289, 0.6543, 0.307, 0.6543, 0.307, 0.5867, 0.3289, 0.5867, 0.3289, 0.6204, 0.307, 0.6204, 0.4507, 0.5867, 0.5, 0.5867, 0.5, 0.6204, 0.4507, 0.6204, 0.5, 0.5867, 0.5493, 0.5867, 0.5493, 0.6204, 0.5, 0.6204, 0.4507, 0.6204, 0.5, 0.6204, 0.5, 0.6543, 0.4507, 0.6543, 0.5, 0.6204, 0.5493, 0.6204, 0.5493, 0.6543, 0.5, 0.6543, 0.4076, 0.5574, 0.4507, 0.5574, 0.4507, 0.5867, 0.4076, 0.5867, 0.4507, 0.5574, 0.5, 0.5574, 0.5, 0.5867, 0.4507, 0.5867, 0.5, 0.5574, 0.5493, 0.5574, 0.5493, 0.5867, 0.5, 0.5867, 0.5493, 0.5574, 0.5924, 0.5574, 0.5924, 0.5867, 0.5493, 0.5867, 0.5493, 0.5867, 0.5924, 0.5867, 0.5924, 0.6204, 0.5493, 0.6204, 0.5493, 0.6204, 0.5924, 0.6204, 0.5924, 0.6543, 0.5493, 0.6543, 0.5493, 0.6543, 0.5924, 0.6543, 0.5924, 0.6845, 0.5493, 0.6845, 0.5, 0.6543, 0.5493, 0.6543, 0.5493, 0.6845, 0.5, 0.6845, 0.4507, 0.6543, 0.5, 0.6543, 0.5, 0.6845, 0.4507, 0.6845, 0.4076, 0.6543, 0.4507, 0.6543, 0.4507, 0.6845, 0.4076, 0.6845, 0.4076, 0.6204, 0.4507, 0.6204, 0.4507, 0.6543, 0.4076, 0.6543, 0.4076, 0.5867, 0.4507, 0.5867, 0.4507, 0.6204, 0.4076, 0.6204, 0.2243, 0.5867, 0.2529, 0.5867, 0.2529, 0.6204, 0.2243, 0.6204, 0.2529, 0.5867, 0.2812, 0.5867, 0.2812, 0.6204, 0.2529, 0.6204, 0.2243, 0.6204, 0.2529, 0.6204, 0.2529, 0.6543, 0.2243, 0.6543, 0.2529, 0.6204, 0.2812, 0.6204, 0.2812, 0.6543, 0.2529, 0.6543, 0.198, 0.5574, 0.2243, 0.5574, 0.2243, 0.5867, 0.198, 0.5867, 0.2243, 0.5574, 0.2529, 0.5574, 0.2529, 0.5867, 0.2243, 0.5867, 0.2529, 0.5574, 0.2812, 0.5574, 0.2812, 0.5867, 0.2529, 0.5867, 0.2812, 0.5574, 0.307, 0.5574, 0.307, 0.5867, 0.2812, 0.5867, 0.2812, 0.5867, 0.307, 0.5867, 0.307, 0.6204, 0.2812, 0.6204, 0.2812, 0.6204, 0.307, 0.6204, 0.307, 0.6543, 0.2812, 0.6543, 0.2812, 0.6543, 0.307, 0.6543, 0.307, 0.6845, 0.2812, 0.6845, 0.2529, 0.6543, 0.2812, 0.6543, 0.2812, 0.6845, 0.2529, 0.6845, 0.2243, 0.6543, 0.2529, 0.6543, 0.2529, 0.6845, 0.2243, 0.6845, 0.198, 0.6543, 0.2243, 0.6543, 0.2243, 0.6845, 0.198, 0.6845, 0.198, 0.6204, 0.2243, 0.6204, 0.2243, 0.6543, 0.198, 0.6543, 0.198, 0.5867, 0.2243, 0.5867, 0.2243, 0.6204, 0.198, 0.6204, 0.6251, 0.5867, 0.6499, 0.5867, 0.6499, 0.6204, 0.6251, 0.6204, 0.6499, 0.5867, 0.6711, 0.5867, 0.6711, 0.6204, 0.6499, 0.6204, 0.6251, 0.6204, 0.6499, 0.6204, 0.6499, 0.6543, 0.6251, 0.6543, 0.6499, 0.6204, 0.6711, 0.6204, 0.6711, 0.6543, 0.6499, 0.6543, 0.5924, 0.5574, 0.6251, 0.5574, 0.6251, 0.5867, 0.5924, 0.5867, 0.6251, 0.5574, 0.6499, 0.5574, 0.6499, 0.5867, 0.6251, 0.5867, 0.6499, 0.5574, 0.6711, 0.5574, 0.6711, 0.5867, 0.6499, 0.5867, 0.6711, 0.5574, 0.693, 0.5574, 0.693, 0.5867, 0.6711, 0.5867, 0.6711, 0.5867, 0.693, 0.5867, 0.693, 0.6204, 0.6711, 0.6204, 0.6711, 0.6204, 0.693, 0.6204, 0.693, 0.6543, 0.6711, 0.6543, 0.6711, 0.6543, 0.693, 0.6543, 0.693, 0.6845, 0.6711, 0.6845, 0.6499, 0.6543, 0.6711, 0.6543, 0.6711, 0.6845, 0.6499, 0.6845, 0.6251, 0.6543, 0.6499, 0.6543, 0.6499, 0.6845, 0.6251, 0.6845, 0.5924, 0.6543, 0.6251, 0.6543, 0.6251, 0.6845, 0.5924, 0.6845, 0.5924, 0.6204, 0.6251, 0.6204, 0.6251, 0.6543, 0.5924, 0.6543, 0.5924, 0.5867, 0.6251, 0.5867, 0.6251, 0.6204, 0.5924, 0.6204, 0.222, 0.509, 0.253, 0.509, 0.2529, 0.5202, 0.2236, 0.5202, 0.253, 0.509, 0.2838, 0.509, 0.282, 0.5202, 0.2529, 0.5202, 0.2236, 0.5202, 0.2529, 0.5202, 0.2529, 0.5356, 0.2243, 0.5356, 0.2529, 0.5202, 0.282, 0.5202, 0.2813, 0.5356, 0.2529, 0.5356, 0.1857, 0.5, 0.2194, 0.5, 0.222, 0.509, 0.1943, 0.509, 0.2194, 0.5, 0.253, 0.5, 0.253, 0.509, 0.222, 0.509, 0.253, 0.5, 0.2867, 0.5, 0.2838, 0.509, 0.253, 0.509, 0.2867, 0.5, 0.3203, 0.5, 0.311, 0.509, 0.2838, 0.509, 0.2838, 0.509, 0.311, 0.509, 0.3081, 0.5202, 0.282, 0.5202, 0.282, 0.5202, 0.3081, 0.5202, 0.3071, 0.5356, 0.2813, 0.5356, 0.2813, 0.5356, 0.3071, 0.5356, 0.307, 0.5574, 0.2812, 0.5574, 0.2529, 0.5356, 0.2813, 0.5356, 0.2812, 0.5574, 0.2529, 0.5574, 0.2243, 0.5356, 0.2529, 0.5356, 0.2529, 0.5574, 0.2243, 0.5574, 0.1979, 0.5356, 0.2243, 0.5356, 0.2243, 0.5574, 0.198, 0.5574, 0.197, 0.5202, 0.2236, 0.5202, 0.2243, 0.5356, 0.1979, 0.5356, 0.1943, 0.509, 0.222, 0.509, 0.2236, 0.5202, 0.197, 0.5202, 0.6315, 0.509, 0.6512, 0.509, 0.6503, 0.5202, 0.6271, 0.5202, 0.6512, 0.509, 0.6688, 0.509, 0.6704, 0.5202, 0.6503, 0.5202, 0.6271, 0.5202, 0.6503, 0.5202, 0.65, 0.5356, 0.6254, 0.5356, 0.6503, 0.5202, 0.6704, 0.5202, 0.671, 0.5356, 0.65, 0.5356, 0.625, 0.5, 0.6387, 0.5, 0.6315, 0.509, 0.6022, 0.5088, 0.6387, 0.5, 0.6523, 0.5, 0.6512, 0.509, 0.6315, 0.509, 0.6523, 0.5, 0.666, 0.5, 0.6688, 0.509, 0.6512, 0.509, 0.666, 0.5, 0.6797, 0.5, 0.689, 0.509, 0.6688, 0.509, 0.6688, 0.509, 0.689, 0.509, 0.6919, 0.5202, 0.6704, 0.5202, 0.6704, 0.5202, 0.6919, 0.5202, 0.6929, 0.5356, 0.671, 0.5356, 0.671, 0.5356, 0.6929, 0.5356, 0.693, 0.5574, 0.6711, 0.5574, 0.65, 0.5356, 0.671, 0.5356, 0.6711, 0.5574, 0.6499, 0.5574, 0.6254, 0.5356, 0.65, 0.5356, 0.6499, 0.5574, 0.6251, 0.5574, 0.5928, 0.5356, 0.6254, 0.5356, 0.6251, 0.5574, 0.5924, 0.5574, 0.5952, 0.5202, 0.6271, 0.5202, 0.6254, 0.5356, 0.5928, 0.5356, 0.6022, 0.5088, 0.6315, 0.509, 0.6271, 0.5202, 0.5952, 0.5202, 0.6254, 0.7078, 0.65, 0.7078, 0.6503, 0.7251, 0.6271, 0.7251, 0.65, 0.7078, 0.671, 0.7078, 0.6704, 0.7251, 0.6503, 0.7251, 0.6271, 0.7251, 0.6503, 0.7251, 0.6512, 0.7386, 0.6315, 0.7386, 0.6503, 0.7251, 0.6704, 0.7251, 0.6688, 0.7386, 0.6512, 0.7386, 0.5924, 0.6845, 0.6251, 0.6845, 0.6254, 0.7078, 0.5928, 0.7078, 0.6251, 0.6845, 0.6499, 0.6845, 0.65, 0.7078, 0.6254, 0.7078, 0.6499, 0.6845, 0.6711, 0.6845, 0.671, 0.7078, 0.65, 0.7078, 0.6711, 0.6845, 0.693, 0.6845, 0.6929, 0.7078, 0.671, 0.7078, 0.671, 0.7078, 0.6929, 0.7078, 0.6919, 0.7251, 0.6704, 0.7251, 0.6704, 0.7251, 0.6919, 0.7251, 0.689, 0.7386, 0.6688, 0.7386, 0.6688, 0.7386, 0.689, 0.7386, 0.6797, 0.75, 0.666, 0.75, 0.6512, 0.7386, 0.6688, 0.7386, 0.666, 0.75, 0.6523, 0.75, 0.6315, 0.7386, 0.6512, 0.7386, 0.6523, 0.75, 0.6387, 0.75, 0.6022, 0.7387, 0.6315, 0.7386, 0.6387, 0.75, 0.625, 0.75, 0.5952, 0.7252, 0.6271, 0.7251, 0.6315, 0.7386, 0.6022, 0.7387, 0.5928, 0.7078, 0.6254, 0.7078, 0.6271, 0.7251, 0.5952, 0.7252, 0.2243, 0.7078, 0.2529, 0.7078, 0.2529, 0.7251, 0.2236, 0.7251, 0.2529, 0.7078, 0.2813, 0.7078, 0.282, 0.7251, 0.2529, 0.7251, 0.2236, 0.7251, 0.2529, 0.7251, 0.253, 0.7386, 0.222, 0.7386, 0.2529, 0.7251, 0.282, 0.7251, 0.2838, 0.7386, 0.253, 0.7386, 0.198, 0.6845, 0.2243, 0.6845, 0.2243, 0.7078, 0.1979, 0.7078, 0.2243, 0.6845, 0.2529, 0.6845, 0.2529, 0.7078, 0.2243, 0.7078, 0.2529, 0.6845, 0.2812, 0.6845, 0.2813, 0.7078, 0.2529, 0.7078, 0.2812, 0.6845, 0.307, 0.6845, 0.3071, 0.7078, 0.2813, 0.7078, 0.2813, 0.7078, 0.3071, 0.7078, 0.3081, 0.7251, 0.282, 0.7251, 0.282, 0.7251, 0.3081, 0.7251, 0.311, 0.7386, 0.2838, 0.7386, 0.2838, 0.7386, 0.311, 0.7386, 0.3203, 0.75, 0.2867, 0.75, 0.253, 0.7386, 0.2838, 0.7386, 0.2867, 0.75, 0.253, 0.75, 0.222, 0.7386, 0.253, 0.7386, 0.253, 0.75, 0.2194, 0.75, 0.1943, 0.7386, 0.222, 0.7386, 0.2194, 0.75, 0.1857, 0.75, 0.197, 0.7251, 0.2236, 0.7251, 0.222, 0.7386, 0.1943, 0.7386, 0.1979, 0.7078, 0.2243, 0.7078, 0.2236, 0.7251, 0.197, 0.7251, 0.4377, 0.7641, 0.5, 0.7643, 0.5, 0.7786, 0.4375, 0.7782, 0.5, 0.7643, 0.5623, 0.7641, 0.5625, 0.7782, 0.5, 0.7786, 0.4375, 0.7782, 0.5, 0.7786, 0.5, 0.795, 0.4375, 0.7939, 0.5, 0.7786, 0.5625, 0.7782, 0.5625, 0.7939, 0.5, 0.795, 0.375, 0.75, 0.4394, 0.7512, 0.4377, 0.7641, 0.375, 0.7637, 0.4394, 0.7512, 0.5, 0.7514, 0.5, 0.7643, 0.4377, 0.7641, 0.5, 0.7514, 0.5606, 0.7512, 0.5623, 0.7641, 0.5, 0.7643, 0.5606, 0.7512, 0.625, 0.75, 0.625, 0.7637, 0.5623, 0.7641, 0.5623, 0.7641, 0.625, 0.7637, 0.625, 0.7773, 0.5625, 0.7782, 0.5625, 0.7782, 0.625, 0.7773, 0.625, 0.791, 0.5625, 0.7939, 0.5625, 0.7939, 0.625, 0.791, 0.625, 0.8047, 0.5625, 0.8138, 0.5, 0.795, 0.5625, 0.7939, 0.5625, 0.8138, 0.5, 0.8158, 0.4375, 0.7939, 0.5, 0.795, 0.5, 0.8158, 0.4375, 0.8138, 0.375, 0.791, 0.4375, 0.7939, 0.4375, 0.8138, 0.375, 0.8047, 0.375, 0.7773, 0.4375, 0.7782, 0.4375, 0.7939, 0.375, 0.791, 0.375, 0.7637, 0.4377, 0.7641, 0.4375, 0.7782, 0.375, 0.7773, 0.4375, 0.3469, 0.5, 0.3479, 0.5, 0.3779, 0.4375, 0.378, 0.5, 0.3479, 0.5625, 0.3469, 0.5625, 0.378, 0.5, 0.3779, 0.4375, 0.378, 0.5, 0.3779, 0.5, 0.4078, 0.4375, 0.4089, 0.5, 0.3779, 0.5625, 0.378, 0.5625, 0.4089, 0.5, 0.4078, 0.375, 0.3107, 0.4375, 0.3192, 0.4375, 0.3469, 0.375, 0.3444, 0.4375, 0.3192, 0.5, 0.321, 0.5, 0.3479, 0.4375, 0.3469, 0.5, 0.321, 0.5625, 0.3192, 0.5625, 0.3469, 0.5, 0.3479, 0.5625, 0.3192, 0.625, 0.3107, 0.625, 0.3444, 0.5625, 0.3469, 0.5625, 0.3469, 0.625, 0.3444, 0.625, 0.378, 0.5625, 0.378, 0.5625, 0.378, 0.625, 0.378, 0.625, 0.4117, 0.5625, 0.4089, 0.5625, 0.4089, 0.625, 0.4117, 0.625, 0.4453, 0.5625, 0.4362, 0.5, 0.4078, 0.5625, 0.4089, 0.5625, 0.4362, 0.5, 0.4342, 0.4375, 0.4089, 0.5, 0.4078, 0.5, 0.4342, 0.4375, 0.4362, 0.375, 0.4117, 0.4375, 0.4089, 0.4375, 0.4362, 0.375, 0.4453, 0.375, 0.378, 0.4375, 0.378, 0.4375, 0.4089, 0.375, 0.4117, 0.375, 0.3444, 0.4375, 0.3469, 0.4375, 0.378, 0.375, 0.378, 0.4375, 0.2662, 0.5, 0.2666, 0.5, 0.2817, 0.4375, 0.2813, 0.5, 0.2666, 0.5625, 0.2662, 0.5625, 0.2813, 0.5, 0.2817, 0.4375, 0.2813, 0.5, 0.2817, 0.5, 0.2993, 0.4375, 0.2982, 0.5, 0.2817, 0.5625, 0.2813, 0.5625, 0.2982, 0.5, 0.2993, 0.375, 0.25, 0.4375, 0.253, 0.4375, 0.2662, 0.375, 0.2652, 0.4375, 0.253, 0.5, 0.2536, 0.5, 0.2666, 0.4375, 0.2662, 0.5, 0.2536, 0.5625, 0.253, 0.5625, 0.2662, 0.5, 0.2666, 0.5625, 0.253, 0.625, 0.25, 0.625, 0.2652, 0.5625, 0.2662, 0.5625, 0.2662, 0.625, 0.2652, 0.625, 0.2803, 0.5625, 0.2813, 0.5625, 0.2813, 0.625, 0.2803, 0.625, 0.2955, 0.5625, 0.2982, 0.5625, 0.2982, 0.625, 0.2955, 0.625, 0.3107, 0.5625, 0.3192, 0.5, 0.2993, 0.5625, 0.2982, 0.5625, 0.3192, 0.5, 0.321, 0.4375, 0.2982, 0.5, 0.2993, 0.5, 0.321, 0.4375, 0.3192, 0.375, 0.2955, 0.4375, 0.2982, 0.4375, 0.3192, 0.375, 0.3107, 0.375, 0.2803, 0.4375, 0.2813, 0.4375, 0.2982, 0.375, 0.2955, 0.375, 0.2652, 0.4375, 0.2662, 0.4375, 0.2813, 0.375, 0.2803, 0.1404, 0.7119, 0.1569, 0.709, 0.1566, 0.7256, 0.1403, 0.7265, 0.1569, 0.709, 0.1756, 0.7079, 0.175, 0.7252, 0.1566, 0.7256, 0.1403, 0.7265, 0.1566, 0.7256, 0.1561, 0.7386, 0.1403, 0.7387, 0.1566, 0.7256, 0.175, 0.7252, 0.1733, 0.7386, 0.1561, 0.7386, 0.125, 0.7055, 0.1404, 0.6908, 0.1404, 0.7119, 0.125, 0.7166, 0.1404, 0.6908, 0.1569, 0.6862, 0.1569, 0.709, 0.1404, 0.7119, 0.1569, 0.6862, 0.1757, 0.6847, 0.1756, 0.7079, 0.1569, 0.709, 0.1757, 0.6847, 0.198, 0.6845, 0.1979, 0.7078, 0.1756, 0.7079, 0.1756, 0.7079, 0.1979, 0.7078, 0.197, 0.7251, 0.175, 0.7252, 0.175, 0.7252, 0.197, 0.7251, 0.1943, 0.7386, 0.1733, 0.7386, 0.1733, 0.7386, 0.1943, 0.7386, 0.1857, 0.75, 0.1705, 0.75, 0.1561, 0.7386, 0.1733, 0.7386, 0.1705, 0.75, 0.1553, 0.75, 0.1403, 0.7387, 0.1561, 0.7386, 0.1553, 0.75, 0.1402, 0.75, 0.125, 0.7389, 0.1403, 0.7387, 0.1402, 0.75, 0.125, 0.75, 0.125, 0.7278, 0.1403, 0.7265, 0.1403, 0.7387, 0.125, 0.7389, 0.125, 0.7166, 0.1404, 0.7119, 0.1403, 0.7265, 0.125, 0.7278, 0.1403, 0.5089, 0.1561, 0.509, 0.1566, 0.5198, 0.1403, 0.5187, 0.1561, 0.509, 0.1733, 0.509, 0.175, 0.5202, 0.1566, 0.5198, 0.1403, 0.5187, 0.1566, 0.5198, 0.1569, 0.5343, 0.1404, 0.5312, 0.1566, 0.5198, 0.175, 0.5202, 0.1756, 0.5355, 0.1569, 0.5343, 0.125, 0.5, 0.1402, 0.5, 0.1403, 0.5089, 0.125, 0.5087, 0.1402, 0.5, 0.1553, 0.5, 0.1561, 0.509, 0.1403, 0.5089, 0.1553, 0.5, 0.1705, 0.5, 0.1733, 0.509, 0.1561, 0.509, 0.1705, 0.5, 0.1857, 0.5, 0.1943, 0.509, 0.1733, 0.509, 0.1733, 0.509, 0.1943, 0.509, 0.197, 0.5202, 0.175, 0.5202, 0.175, 0.5202, 0.197, 0.5202, 0.1979, 0.5356, 0.1756, 0.5355, 0.1756, 0.5355, 0.1979, 0.5356, 0.198, 0.5574, 0.1757, 0.5572, 0.1569, 0.5343, 0.1756, 0.5355, 0.1757, 0.5572, 0.1569, 0.5556, 0.1404, 0.5312, 0.1569, 0.5343, 0.1569, 0.5556, 0.1404, 0.5506, 0.125, 0.5261, 0.1404, 0.5312, 0.1404, 0.5506, 0.125, 0.5348, 0.125, 0.5174, 0.1403, 0.5187, 0.1404, 0.5312, 0.125, 0.5261, 0.125, 0.5087, 0.1403, 0.5089, 0.1403, 0.5187, 0.125, 0.5174, 0.1404, 0.5824, 0.1569, 0.5854, 0.1569, 0.6203, 0.1404, 0.6202, 0.1569, 0.5854, 0.1757, 0.5865, 0.1757, 0.6204, 0.1569, 0.6203, 0.1404, 0.6202, 0.1569, 0.6203, 0.1569, 0.6555, 0.1404, 0.6583, 0.1569, 0.6203, 0.1757, 0.6204, 0.1757, 0.6545, 0.1569, 0.6555, 0.125, 0.5348, 0.1404, 0.5506, 0.1404, 0.5824, 0.125, 0.5775, 0.1404, 0.5506, 0.1569, 0.5556, 0.1569, 0.5854, 0.1404, 0.5824, 0.1569, 0.5556, 0.1757, 0.5572, 0.1757, 0.5865, 0.1569, 0.5854, 0.1757, 0.5572, 0.198, 0.5574, 0.198, 0.5867, 0.1757, 0.5865, 0.1757, 0.5865, 0.198, 0.5867, 0.198, 0.6204, 0.1757, 0.6204, 0.1757, 0.6204, 0.198, 0.6204, 0.198, 0.6543, 0.1757, 0.6545, 0.1757, 0.6545, 0.198, 0.6543, 0.198, 0.6845, 0.1757, 0.6847, 0.1569, 0.6555, 0.1757, 0.6545, 0.1757, 0.6847, 0.1569, 0.6862, 0.1404, 0.6583, 0.1569, 0.6555, 0.1569, 0.6862, 0.1404, 0.6908, 0.125, 0.6628, 0.1404, 0.6583, 0.1404, 0.6908, 0.125, 0.7055, 0.125, 0.6202, 0.1404, 0.6202, 0.1404, 0.6583, 0.125, 0.6628, 0.125, 0.5775, 0.1404, 0.5824, 0.1404, 0.6202, 0.125, 0.6202, 0.7188, 0.5867, 0.7471, 0.5867, 0.7471, 0.6204, 0.7188, 0.6204, 0.7471, 0.5867, 0.7757, 0.5867, 0.7757, 0.6204, 0.7471, 0.6204, 0.7188, 0.6204, 0.7471, 0.6204, 0.7471, 0.6543, 0.7188, 0.6543, 0.7471, 0.6204, 0.7757, 0.6204, 0.7757, 0.6543, 0.7471, 0.6543, 0.693, 0.5574, 0.7188, 0.5574, 0.7188, 0.5867, 0.693, 0.5867, 0.7188, 0.5574, 0.7471, 0.5574, 0.7471, 0.5867, 0.7188, 0.5867, 0.7471, 0.5574, 0.7757, 0.5574, 0.7757, 0.5867, 0.7471, 0.5867, 0.7757, 0.5574, 0.802, 0.5574, 0.802, 0.5867, 0.7757, 0.5867, 0.7757, 0.5867, 0.802, 0.5867, 0.802, 0.6204, 0.7757, 0.6204, 0.7757, 0.6204, 0.802, 0.6204, 0.802, 0.6543, 0.7757, 0.6543, 0.7757, 0.6543, 0.802, 0.6543, 0.802, 0.6845, 0.7757, 0.6845, 0.7471, 0.6543, 0.7757, 0.6543, 0.7757, 0.6845, 0.7471, 0.6845, 0.7188, 0.6543, 0.7471, 0.6543, 0.7471, 0.6845, 0.7188, 0.6845, 0.693, 0.6543, 0.7188, 0.6543, 0.7188, 0.6845, 0.693, 0.6845, 0.693, 0.6204, 0.7188, 0.6204, 0.7188, 0.6543, 0.693, 0.6543, 0.693, 0.5867, 0.7188, 0.5867, 0.7188, 0.6204, 0.693, 0.6204, 0.7162, 0.509, 0.747, 0.509, 0.7471, 0.5202, 0.718, 0.5202, 0.747, 0.509, 0.778, 0.509, 0.7764, 0.5202, 0.7471, 0.5202, 0.718, 0.5202, 0.7471, 0.5202, 0.7471, 0.5356, 0.7187, 0.5356, 0.7471, 0.5202, 0.7764, 0.5202, 0.7757, 0.5356, 0.7471, 0.5356, 0.6797, 0.5, 0.7133, 0.5, 0.7162, 0.509, 0.689, 0.509, 0.7133, 0.5, 0.747, 0.5, 0.747, 0.509, 0.7162, 0.509, 0.747, 0.5, 0.7806, 0.5, 0.778, 0.509, 0.747, 0.509, 0.7806, 0.5, 0.8143, 0.5, 0.8057, 0.509, 0.778, 0.509, 0.778, 0.509, 0.8057, 0.509, 0.803, 0.5202, 0.7764, 0.5202, 0.7764, 0.5202, 0.803, 0.5202, 0.8021, 0.5356, 0.7757, 0.5356, 0.7757, 0.5356, 0.8021, 0.5356, 0.802, 0.5574, 0.7757, 0.5574, 0.7471, 0.5356, 0.7757, 0.5356, 0.7757, 0.5574, 0.7471, 0.5574, 0.7187, 0.5356, 0.7471, 0.5356, 0.7471, 0.5574, 0.7188, 0.5574, 0.6929, 0.5356, 0.7187, 0.5356, 0.7188, 0.5574, 0.693, 0.5574, 0.6919, 0.5202, 0.718, 0.5202, 0.7187, 0.5356, 0.6929, 0.5356, 0.689, 0.509, 0.7162, 0.509, 0.718, 0.5202, 0.6919, 0.5202, 0.7187, 0.7078, 0.7471, 0.7078, 0.7471, 0.7251, 0.718, 0.7251, 0.7471, 0.7078, 0.7757, 0.7078, 0.7764, 0.7251, 0.7471, 0.7251, 0.718, 0.7251, 0.7471, 0.7251, 0.747, 0.7386, 0.7162, 0.7386, 0.7471, 0.7251, 0.7764, 0.7251, 0.778, 0.7386, 0.747, 0.7386, 0.693, 0.6845, 0.7188, 0.6845, 0.7187, 0.7078, 0.6929, 0.7078, 0.7188, 0.6845, 0.7471, 0.6845, 0.7471, 0.7078, 0.7187, 0.7078, 0.7471, 0.6845, 0.7757, 0.6845, 0.7757, 0.7078, 0.7471, 0.7078, 0.7757, 0.6845, 0.802, 0.6845, 0.8021, 0.7078, 0.7757, 0.7078, 0.7757, 0.7078, 0.8021, 0.7078, 0.803, 0.7251, 0.7764, 0.7251, 0.7764, 0.7251, 0.803, 0.7251, 0.8057, 0.7386, 0.778, 0.7386, 0.778, 0.7386, 0.8057, 0.7386, 0.8143, 0.75, 0.7806, 0.75, 0.747, 0.7386, 0.778, 0.7386, 0.7806, 0.75, 0.747, 0.75, 0.7162, 0.7386, 0.747, 0.7386, 0.747, 0.75, 0.7133, 0.75, 0.689, 0.7386, 0.7162, 0.7386, 0.7133, 0.75, 0.6797, 0.75, 0.6919, 0.7251, 0.718, 0.7251, 0.7162, 0.7386, 0.689, 0.7386, 0.6929, 0.7078, 0.7187, 0.7078, 0.718, 0.7251, 0.6919, 0.7251, 0.4375, 0.8411, 0.5, 0.8422, 0.5, 0.8721, 0.4375, 0.872, 0.5, 0.8422, 0.5625, 0.8411, 0.5625, 0.872, 0.5, 0.8721, 0.4375, 0.872, 0.5, 0.8721, 0.5, 0.9021, 0.4375, 0.9031, 0.5, 0.8721, 0.5625, 0.872, 0.5625, 0.9031, 0.5, 0.9021, 0.375, 0.8047, 0.4375, 0.8138, 0.4375, 0.8411, 0.375, 0.8383, 0.4375, 0.8138, 0.5, 0.8158, 0.5, 0.8422, 0.4375, 0.8411, 0.5, 0.8158, 0.5625, 0.8138, 0.5625, 0.8411, 0.5, 0.8422, 0.5625, 0.8138, 0.625, 0.8047, 0.625, 0.8383, 0.5625, 0.8411, 0.5625, 0.8411, 0.625, 0.8383, 0.625, 0.872, 0.5625, 0.872, 0.5625, 0.872, 0.625, 0.872, 0.625, 0.9056, 0.5625, 0.9031, 0.5625, 0.9031, 0.625, 0.9056, 0.625, 0.9393, 0.5625, 0.9308, 0.5, 0.9021, 0.5625, 0.9031, 0.5625, 0.9308, 0.5, 0.929, 0.4375, 0.9031, 0.5, 0.9021, 0.5, 0.929, 0.4375, 0.9308, 0.375, 0.9056, 0.4375, 0.9031, 0.4375, 0.9308, 0.375, 0.9393, 0.375, 0.872, 0.4375, 0.872, 0.4375, 0.9031, 0.375, 0.9056, 0.375, 0.8383, 0.4375, 0.8411, 0.4375, 0.872, 0.375, 0.872])
me_cylinder.update()

# ---- objects
ob_trap = bpy.data.objects.new('trap', me_cylinder)

# ---- transforms, parenting, visibility, modifiers, constraints
ob_trap.location = (0.0, 0.0, 0.0)

# ---- collection membership
scene.collection.objects.link(ob_trap)

# ---- scene / render settings (as saved in the file)
scene.frame_start = 1; scene.frame_end = 250; scene.frame_set(1)
scene.render.engine = 'BLENDER_EEVEE_NEXT'
scene.cycles.sampling_pattern = 'TABULATED_SOBOL'
scene.view_settings.view_transform = 'Filmic'
bpy.context.view_layer.update()

# ---- added for rendering (the .blend has no active camera and no usable light): camera, sun
cam_auto = bpy.data.cameras.new('AutoCamera')
cam_auto.lens = 50.0
cam_auto.sensor_width = 36.0
cam_auto.clip_end = 1000.0
ob_auto_camera = bpy.data.objects.new('AutoCamera', cam_auto)
scene.collection.objects.link(ob_auto_camera)
ob_auto_camera.location = (2.83787, -3.40545, 2.5323)
ob_auto_camera.rotation_euler = (1.09748, -7.21219e-08, 0.694738)
scene.camera = ob_auto_camera
light_auto_sun = bpy.data.lights.new('AutoSun', 'SUN')
light_auto_sun.energy = 3.0
light_auto_sun.angle = 0.0523599
ob_auto_sun = bpy.data.objects.new('AutoSun', light_auto_sun)
scene.collection.objects.link(ob_auto_sun)
ob_auto_sun.rotation_euler = (0.872665, 0.174533, 0.523599)
bpy.context.view_layer.update()
